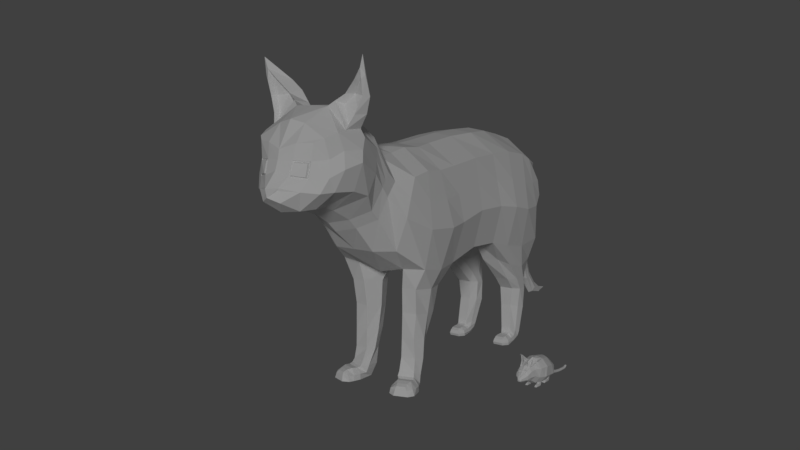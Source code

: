 # Source: Cat_Mouse.blend  (saved by Blender 2.77.0; exported with 4.5.12 LTS)
import bpy
from mathutils import Matrix  # noqa: F401  (used for matrix-valued properties, if any)

bpy.ops.wm.read_factory_settings(use_empty=True)
scene = bpy.context.scene
scene.name = 'Scene'

# ---- collections
col_collection_1 = bpy.data.collections.new('Collection 1'); scene.collection.children.link(col_collection_1)
col_collection_2 = bpy.data.collections.new('Collection 2'); scene.collection.children.link(col_collection_2)

# ---- materials (node trees are filled in below, after node groups)
mat_cat_normal = bpy.data.materials.new('Cat Normal')
mat_cat_normal.alpha_threshold = 0.0
mat_cat_normal.use_transparent_shadow = False
mat_cat_normal.roughness = 0.5
mat_cat_normal.specular_intensity = 0.0
mat_mouse_normal = bpy.data.materials.new('Mouse Normal')
mat_mouse_normal.alpha_threshold = 0.0
mat_mouse_normal.use_transparent_shadow = False
mat_mouse_normal.roughness = 0.5
mat_mouse_normal.specular_intensity = 0.0

# ---- material node trees

# ---- world
world_world = bpy.data.worlds.new('World'); scene.world = world_world
world_world.color = (0.05088, 0.05088, 0.05088)
world_world.use_sun_shadow = False
world_world.sun_shadow_jitter_overblur = 0.0
world_world.cycles.sampling_method = 'MANUAL'

# ---- cameras
cam_camera = bpy.data.cameras.new('Camera')
cam_camera.clip_end = 100.0
cam_camera.lens = 35.0
cam_camera.sensor_width = 32.0
cam_camera.sensor_height = 18.0
cam_camera.ortho_scale = 7.314
cam_camera.dof.focus_distance = 0.0
cam_camera.dof.aperture_fstop = 128.0

# ---- lights
light_sun = bpy.data.lights.new('Sun', 'SUN')
light_sun.transmission_factor = 0.0
light_sun.angle = 0.1993
light_sun.energy = 1.0
light_sun.shadow_buffer_clip_start = 0.5
light_sun.shadow_soft_size = 0.1
light_sun.shadow_cascade_max_distance = 1000.0

# ---- meshes
me_plane = bpy.data.meshes.new('Plane')
me_plane.from_pydata([(0.5457, -1.503, 2.586), (0.4655, -1.701, 2.174), (0.6291, -1.251, 2.617), (0.4875, -1.416, 1.771), (0.6291, -1.002, 2.669), (0.6291, -1.061, 1.514), (0.6291, -0.7575, 2.656), (0.6518, -0.7747, 1.471), (0.6291, -0.4871, 2.686), (0.5945, -0.4485, 1.497), (0.6291, -0.02353, 2.746), (0.5876, 0.0194, 1.617), (0.6291, 0.3757, 2.772), (0.6006, 0.4443, 1.608), (0.6291, 0.7448, 2.776), (0.6291, 0.762, 1.531), (0.6291, 1.101, 2.716), (0.6291, 1.127, 1.467), (0.6291, 1.279, 2.639), (0.6291, 1.492, 1.527), (0.5816, 1.408, 2.585), (0.504, 1.563, 1.819), (0.5487, 1.532, 2.56), (0.3442, 1.759, 2.233), (0.0, -1.251, 2.954), (0.0, -1.503, 2.991), (0.0, -1.903, 2.022), (4.483e-08, -1.586, 1.771), (0.0, -1.114, 1.425), (-4.483e-08, -1.002, 2.959), (0.0, -0.7747, 1.384), (-4.385e-08, -0.7575, 2.946), (0.0, -0.4485, 1.415), (-4.612e-08, -0.4871, 2.976), (0.0, 0.0194, 1.535), (-5.066e-08, -0.02353, 3.036), (0.0, 0.4443, 1.526), (-5.26e-08, 0.3757, 3.062), (0.0, 0.762, 1.449), (-5.293e-08, 0.7448, 3.066), (0.0, 1.127, 1.408), (-4.839e-08, 1.101, 3.006), (0.0, 1.446, 1.497), (-4.256e-08, 1.367, 2.929), (0.0, 1.747, 1.823), (-3.478e-08, 1.543, 2.826), (0.0, 1.848, 2.437), (0.0, 1.669, 2.79), (0.1664, 1.127, 1.351), (0.3145, 0.762, 1.531), (0.2496, -1.833, 2.071), (0.3139, -1.503, 2.852), (0.1643, 1.682, 2.709), (0.177, 1.818, 2.48), (0.2829, -1.002, 2.925), (0.3005, -0.7575, 2.913), (0.2425, 0.7448, 3.033), (0.1996, 1.101, 2.973), (0.2752, -1.586, 1.771), (0.3145, 0.4443, 1.608), (0.3145, 0.0194, 1.617), (0.1981, 1.707, 1.812), (0.2535, -0.02353, 3.003), (0.2872, 0.3757, 3.028), (0.2375, 1.543, 2.792), (0.3145, -0.4485, 1.497), (0.1692, -0.7747, 1.354), (0.1895, 1.492, 1.509), (0.2548, -0.4871, 2.943), (0.2386, 1.367, 2.895), (0.3424, -1.114, 1.497), (0.2844, -1.251, 2.874), (0.4883, -1.059, 1.254), (0.5575, -0.8416, 1.238), (0.4928, -0.6149, 1.237), (0.2955, -0.6149, 1.237), (0.1976, -0.8416, 1.238), (0.2991, -1.077, 1.254), (0.4686, -1.026, 0.9453), (0.4964, -0.8333, 0.9143), (0.4722, -0.6863, 0.9282), (0.275, -0.6863, 0.9282), (0.1982, -0.865, 0.9292), (0.2794, -1.051, 0.9453), (0.4519, -1.051, 0.6414), (0.5007, -0.9085, 0.6253), (0.4282, -0.7763, 0.6243), (0.2474, -0.7844, 0.6243), (0.2019, -0.9219, 0.6253), (0.2771, -1.059, 0.6414), (0.4638, -1.045, 0.3951), (0.5009, -0.9299, 0.382), (0.4173, -0.8059, 0.382), (0.2595, -0.8599, 0.382), (0.2175, -0.9752, 0.382), (0.2767, -1.072, 0.3951), (0.4722, -1.076, 0.2387), (0.4975, -0.9794, 0.1866), (0.41, -0.86, 0.1743), (0.2537, -0.9035, 0.1743), (0.2382, -1.071, 0.1866), (0.2928, -1.134, 0.2387), (0.4892, -1.102, 0.1883), (0.5172, -1.019, 0.1003), (0.4505, -0.9308, 0.02803), (0.2771, -0.9868, 0.02803), (0.25, -1.109, 0.1003), (0.2946, -1.165, 0.1883), (0.5062, -1.134, 0.1691), (0.5688, -1.109, 0.1017), (0.5676, -1.106, 0.02925), (0.2682, -1.202, 0.02925), (0.2694, -1.206, 0.1017), (0.3296, -1.191, 0.1691), (0.5227, -1.202, 0.1737), (0.5947, -1.19, 0.09928), (0.5963, -1.195, 0.0278), (0.2969, -1.291, 0.0278), (0.2954, -1.286, 0.09928), (0.3574, -1.255, 0.1737), (0.5165, -1.266, 0.1579), (0.5982, -1.262, 0.101), (0.6169, -1.258, 0.02956), (0.3175, -1.355, 0.02956), (0.3349, -1.354, 0.101), (0.4016, -1.304, 0.1579), (0.5246, -1.31, 0.1354), (0.5533, -1.327, 0.0999), (0.575, -1.335, 0.02842), (0.4062, -1.392, 0.02842), (0.4154, -1.371, 0.0999), (0.4192, -1.348, 0.1354), (0.4603, 0.7885, 1.311), (0.5575, 0.9387, 1.234), (0.5827, 1.219, 1.169), (0.5156, 1.499, 1.229), (0.243, 1.219, 1.169), (0.243, 0.9387, 1.234), (0.2905, 0.6948, 1.311), (0.2654, 1.499, 1.229), (0.4193, 1.542, 0.819), (0.5069, 1.422, 0.8123), (0.464, 1.047, 0.9923), (0.5248, 1.193, 0.9808), (0.5248, 1.361, 0.9707), (0.4335, 1.529, 0.9774), (0.2102, 1.361, 0.9707), (0.2102, 1.193, 0.9808), (0.271, 1.047, 0.9923), (0.2731, 1.529, 0.9774), (0.5069, 1.303, 0.8223), (0.4436, 1.199, 0.8339), (0.1923, 1.422, 0.8123), (0.1923, 1.303, 0.8223), (0.2556, 1.199, 0.8339), (0.2773, 1.542, 0.819), (0.418, 1.511, 0.5479), (0.5009, 1.404, 0.5502), (0.4828, 1.298, 0.5692), (0.4183, 1.206, 0.5885), (0.1864, 1.404, 0.5502), (0.2045, 1.298, 0.5692), (0.269, 1.206, 0.5885), (0.2719, 1.511, 0.5479), (0.4181, 1.432, 0.2105), (0.487, 1.332, 0.1932), (0.4716, 1.255, 0.2226), (0.4393, 1.179, 0.2511), (0.2479, 1.332, 0.1932), (0.2633, 1.255, 0.2226), (0.2957, 1.179, 0.2511), (0.3169, 1.432, 0.2105), (0.4279, 1.391, 0.1098), (0.4755, 1.312, 0.1357), (0.4754, 1.218, 0.1622), (0.4324, 1.164, 0.2039), (0.2595, 1.312, 0.1357), (0.2596, 1.218, 0.1622), (0.3026, 1.164, 0.2039), (0.307, 1.391, 0.1098), (0.433, 1.31, 0.06369), (0.4812, 1.201, 0.09725), (0.4754, 1.151, 0.1394), (0.4152, 1.136, 0.1882), (0.2538, 1.201, 0.09725), (0.2596, 1.151, 0.1394), (0.3197, 1.136, 0.1882), (0.302, 1.31, 0.06369), (0.477, 1.073, 0.05667), (0.4827, 1.064, 0.09553), (0.4721, 1.063, 0.135), (0.4317, 1.064, 0.1793), (0.2522, 1.064, 0.09553), (0.2629, 1.063, 0.135), (0.3033, 1.064, 0.1793), (0.258, 1.073, 0.05667), (0.4389, 0.9759, 0.06518), (0.4367, 0.9593, 0.1015), (0.4252, 0.9729, 0.1464), (0.4248, 1.008, 0.1722), (0.2983, 0.9593, 0.1015), (0.3097, 0.9729, 0.1464), (0.3101, 1.008, 0.1722), (0.2961, 0.9759, 0.06518), (0.5533, -1.645, 2.429), (0.6868, -1.471, 2.18), (0.7556, -1.087, 2.006), (0.7683, -0.6759, 1.976), (0.7303, -0.4096, 2.004), (0.7217, 0.001099, 2.098), (0.7391, 0.4151, 2.104), (0.7848, 0.7261, 2.062), (0.7848, 1.02, 1.999), (0.7291, 1.331, 2.001), (0.6635, 1.516, 2.127), (0.4427, 1.682, 2.392), (0.5351, -1.795, 2.971), (0.0, 1.95, 2.262), (0.2165, 1.766, 2.631), (0.5713, -1.994, 2.477), (0.0, 1.878, 2.339), (0.0, 1.821, 2.76), (0.114, 1.826, 2.699), (0.1086, 1.867, 2.405), (0.0, 2.034, 2.021), (0.1781, 1.858, 2.56), (0.0, 2.076, 2.58), (0.09184, 2.072, 2.56), (0.08065, 1.965, 2.315), (0.1279, 2.034, 2.42), (0.0, 2.249, 2.158), (0.06918, 2.224, 2.153), (0.1046, 2.068, 2.041), (0.1154, 2.157, 2.094), (0.0, 2.045, 1.726), (0.0, 2.246, 1.713), (0.06279, 2.218, 1.722), (0.07459, 2.076, 1.723), (0.0, 2.12, 0.9917), (0.09318, 2.148, 1.716), (0.0, 2.069, 1.38), (0.0, 2.27, 1.367), (0.04755, 2.242, 1.376), (0.0766, 2.1, 1.377), (0.0, 2.209, 0.7274), (0.09518, 2.171, 1.37), (0.0, 2.318, 1.031), (0.04201, 2.288, 1.032), (0.07106, 2.151, 0.9971), (0.0, 2.426, 0.4768), (0.07239, 2.222, 1.008), (0.0, 2.391, 0.8134), (0.04241, 2.362, 0.8075), (0.07146, 2.237, 0.7401), (0.0, 2.659, 0.4373), (0.07279, 2.303, 0.768), (0.0, 2.536, 0.6455), (0.04181, 2.514, 0.6252), (0.05361, 2.444, 0.5024), (0.07219, 2.485, 0.5609), (0.0, 2.712, 0.5187), (0.03399, 2.701, 0.5089), (0.03969, 2.667, 0.4496), (0.0, 2.887, 0.4774), (0.04866, 2.687, 0.4779), (0.5457, -1.618, 2.697), (0.4655, -1.817, 2.286), (0.0, -1.606, 3.164), (0.0, -2.019, 2.133), (0.2496, -1.949, 2.183), (0.3447, -1.618, 3.075), (0.5533, -1.734, 2.54), (0.6074, -2.08, 3.108), (0.5743, -2.225, 2.547), (0.0, -1.764, 3.344), (0.0, -2.173, 2.232), (0.2247, -2.178, 2.313), (0.2891, -1.811, 3.256), (0.5991, -1.898, 2.71), (0.5322, -2.411, 3.173), (0.5258, -2.47, 2.558), (0.0, -1.983, 3.435), (0.0, -2.35, 2.303), (0.2177, -2.303, 2.358), (0.2407, -1.963, 3.359), (0.6719, -2.192, 2.855), (0.0, -2.236, 3.439), (0.0, -2.532, 2.354), (0.2993, -2.516, 2.371), (0.2272, -2.237, 3.433), (0.6116, -2.401, 2.792), (0.4585, -2.617, 2.55), (0.4685, -2.553, 3.117), (0.0, -2.561, 3.306), (0.0, -2.729, 2.339), (0.2201, -2.674, 2.359), (0.1811, -2.533, 3.265), (0.5208, -2.541, 2.71), (0.3, -2.747, 2.57), (0.3827, -2.626, 3.072), (0.0, -2.736, 3.003), (0.0, -2.829, 2.428), (0.1255, -2.864, 2.457), (0.2022, -2.686, 3.066), (0.3484, -2.674, 2.693), (0.0, -2.799, 2.783), (0.1653, -2.785, 2.722), (0.0, -2.951, 2.606), (0.09564, -2.856, 2.612), (0.0, -2.93, 2.512), (0.08029, -2.859, 2.581), (0.5687, -2.102, 3.199), (0.53, -2.297, 3.19), (0.2714, -2.003, 3.457), (0.2994, -2.199, 3.489), (0.6563, -2.102, 3.35), (0.5942, -2.227, 3.349), (0.3633, -2.012, 3.596), (0.4099, -2.158, 3.562), (0.7252, -2.128, 3.531), (0.6748, -2.19, 3.536), (0.4823, -2.038, 3.709), (0.5672, -2.192, 3.709), (0.7288, -2.201, 3.752), (0.6875, -2.225, 3.711), (0.7189, -2.231, 3.963), (0.6769, -2.226, 3.832), (0.6579, -1.361, 2.398), (0.6923, -1.045, 2.337), (0.6987, -0.7167, 2.316), (0.6797, -0.4484, 2.345), (0.6754, -0.01121, 2.422), (0.6841, 0.3954, 2.438), (0.7069, 0.7355, 2.419), (0.7069, 1.06, 2.357), (0.6791, 1.305, 2.32), (0.6463, 1.499, 2.331), (0.4821, 1.633, 2.476), (0.5495, -1.574, 2.507), (0.1904, 1.724, 2.687), (0.1461, 1.842, 2.629), (0.1099, 2.053, 2.49), (0.09228, 2.19, 2.123), (0.07798, 2.183, 1.719), (0.07137, 2.207, 1.373), (0.0572, 2.255, 1.02), (0.0576, 2.332, 0.7878), (0.057, 2.499, 0.5931), (0.0, 2.8, 0.4981), (0.04132, 2.694, 0.4934), (0.5495, -1.676, 2.619), (0.5671, -1.847, 2.841), (0.6397, -2.15, 2.981), (0.4947, -2.505, 2.9), (0.5719, -2.366, 2.982), (0.3655, -2.64, 2.883), (0.0, -2.76, 2.893), (0.1838, -2.722, 2.894), (0.3344, -2.666, 2.711), (0.1823, -2.758, 2.735), (0.3487, -2.637, 2.868), (0.1976, -2.705, 2.878), (0.3275, -2.695, 2.72), (0.1906, -2.778, 2.741), (0.3404, -2.669, 2.861), (0.2044, -2.73, 2.87), (0.5025, -2.22, 3.236), (0.369, -2.126, 3.452), (0.5742, -2.152, 3.358), (0.4922, -2.086, 3.562), (0.6495, -2.118, 3.536), (0.6106, -2.156, 3.702), (0.6687, -2.181, 3.703), (0.6633, -2.194, 3.772)], [], [(204, 1, 3, 205), (205, 3, 5, 206), (206, 5, 7, 207), (207, 7, 9, 208), (208, 9, 11, 209), (209, 11, 13, 210), (210, 13, 15, 211), (211, 15, 17, 212), (212, 17, 19, 213), (213, 19, 21, 214), (214, 21, 23, 215), (49, 38, 40, 48), (0, 51, 270, 265), (339, 218, 225, 340), (55, 31, 29, 54), (57, 41, 39, 56), (50, 26, 27, 58), (60, 34, 36, 59), (61, 44, 46, 53), (63, 37, 35, 62), (52, 47, 45, 64), (66, 30, 32, 65), (48, 40, 42, 67), (68, 33, 31, 55), (69, 43, 41, 57), (58, 27, 28, 70), (59, 36, 38, 49), (54, 29, 24, 71), (56, 39, 37, 63), (65, 32, 34, 60), (67, 42, 44, 61), (71, 24, 25, 51), (62, 35, 33, 68), (64, 45, 43, 69), (70, 28, 30, 66), (20, 64, 69, 18), (10, 62, 68, 8), (2, 71, 51, 0), (19, 67, 61, 21), (9, 65, 60, 11), (14, 56, 63, 12), (4, 54, 71, 2), (15, 133, 134, 17), (3, 58, 70, 5), (18, 69, 57, 16), (8, 68, 55, 6), (17, 134, 135, 19), (22, 52, 64, 20), (12, 63, 62, 10), (21, 61, 53, 23), (11, 60, 59, 13), (1, 50, 58, 3), (16, 57, 56, 14), (6, 55, 54, 4), (337, 339, 52, 22), (50, 1, 266, 269), (48, 136, 137, 49), (7, 73, 74, 9), (70, 77, 72, 5), (74, 80, 81, 75), (76, 82, 83, 77), (9, 74, 75, 65), (65, 75, 76, 66), (5, 72, 73, 7), (66, 76, 77, 70), (83, 89, 84, 78), (81, 87, 88, 82), (72, 78, 79, 73), (75, 81, 82, 76), (77, 83, 78, 72), (73, 79, 80, 74), (86, 92, 93, 87), (88, 94, 95, 89), (79, 85, 86, 80), (82, 88, 89, 83), (80, 86, 87, 81), (78, 84, 85, 79), (91, 97, 98, 92), (95, 101, 96, 90), (84, 90, 91, 85), (87, 93, 94, 88), (89, 95, 90, 84), (85, 91, 92, 86), (96, 102, 103, 97), (98, 104, 105, 99), (94, 100, 101, 95), (92, 98, 99, 93), (90, 96, 97, 91), (93, 99, 100, 94), (106, 112, 113, 107), (103, 109, 110, 104), (99, 105, 106, 100), (101, 107, 102, 96), (97, 103, 104, 98), (100, 106, 107, 101), (111, 117, 118, 112), (108, 114, 115, 109), (104, 110, 111, 105), (102, 108, 109, 103), (105, 111, 112, 106), (107, 113, 108, 102), (116, 122, 123, 117), (118, 124, 125, 119), (113, 119, 114, 108), (109, 115, 116, 110), (112, 118, 119, 113), (110, 116, 117, 111), (125, 131, 126, 120), (123, 129, 130, 124), (114, 120, 121, 115), (117, 123, 124, 118), (119, 125, 120, 114), (115, 121, 122, 116), (126, 131, 130, 127), (127, 130, 129, 128), (121, 127, 128, 122), (124, 130, 131, 125), (122, 128, 129, 123), (120, 126, 127, 121), (137, 147, 148, 138), (132, 142, 143, 133), (140, 156, 163, 155), (151, 159, 158, 150), (13, 132, 133, 15), (59, 138, 132, 13), (49, 137, 138, 59), (19, 135, 139, 67), (67, 139, 136, 48), (144, 141, 140, 145), (145, 140, 155, 149), (149, 155, 152, 146), (133, 143, 144, 134), (139, 149, 146, 136), (138, 148, 142, 132), (134, 144, 145, 135), (136, 146, 147, 137), (135, 145, 149, 139), (155, 163, 160, 152), (142, 151, 150, 143), (146, 152, 153, 147), (147, 153, 154, 148), (148, 154, 151, 142), (143, 150, 141, 144), (163, 171, 168, 160), (158, 166, 165, 157), (157, 165, 164, 156), (141, 157, 156, 140), (154, 162, 159, 151), (152, 160, 161, 153), (153, 161, 162, 154), (150, 158, 157, 141), (167, 175, 174, 166), (169, 177, 178, 170), (168, 176, 177, 169), (156, 164, 171, 163), (162, 170, 167, 159), (160, 168, 169, 161), (161, 169, 170, 162), (159, 167, 166, 158), (177, 185, 186, 178), (176, 184, 185, 177), (178, 186, 183, 175), (165, 173, 172, 164), (166, 174, 173, 165), (171, 179, 176, 168), (164, 172, 179, 171), (170, 178, 175, 167), (186, 194, 191, 183), (180, 188, 195, 187), (187, 195, 192, 184), (175, 183, 182, 174), (173, 181, 180, 172), (174, 182, 181, 173), (179, 187, 184, 176), (172, 180, 187, 179), (190, 198, 197, 189), (189, 197, 196, 188), (191, 199, 198, 190), (184, 192, 193, 185), (185, 193, 194, 186), (183, 191, 190, 182), (181, 189, 188, 180), (182, 190, 189, 181), (197, 200, 203, 196), (199, 202, 201, 198), (198, 201, 200, 197), (195, 203, 200, 192), (188, 196, 203, 195), (194, 202, 199, 191), (192, 200, 201, 193), (193, 201, 202, 194), (1, 204, 271, 266), (23, 53, 218, 215), (218, 53, 223, 225), (26, 50, 269, 268), (336, 214, 215, 337), (335, 213, 214, 336), (334, 212, 213, 335), (333, 211, 212, 334), (332, 210, 211, 333), (331, 209, 210, 332), (330, 208, 209, 331), (329, 207, 208, 330), (328, 206, 207, 329), (327, 205, 206, 328), (338, 204, 205, 327), (225, 223, 228, 229), (340, 225, 229, 341), (53, 46, 220, 223), (47, 52, 222, 221), (229, 228, 232, 233), (341, 229, 233, 342), (221, 222, 227, 226), (223, 220, 217, 228), (342, 233, 239, 343), (232, 224, 234, 237), (226, 227, 231, 230), (228, 217, 224, 232), (343, 239, 245, 344), (237, 234, 240, 243), (233, 232, 237, 239), (230, 231, 236, 235), (344, 245, 250, 345), (243, 240, 238, 248), (239, 237, 243, 245), (235, 236, 242, 241), (345, 250, 255, 346), (248, 238, 244, 253), (245, 243, 248, 250), (241, 242, 247, 246), (346, 255, 259, 347), (253, 244, 249, 258), (250, 248, 253, 255), (246, 247, 252, 251), (258, 249, 254, 262), (256, 257, 261, 260), (255, 253, 258, 259), (251, 252, 257, 256), (349, 348, 260, 261), (262, 254, 263, 264), (347, 259, 264, 349), (259, 258, 262, 264), (268, 269, 276, 275), (269, 266, 219, 276), (265, 270, 277, 216), (270, 267, 274, 277), (338, 0, 265, 350), (51, 25, 267, 270), (219, 278, 285, 273), (275, 276, 283, 282), (276, 219, 273, 283), (216, 277, 284, 272), (266, 271, 278, 219), (350, 265, 216, 351), (352, 272, 279, 354), (273, 285, 290, 280), (282, 283, 288, 287), (283, 273, 280, 288), (351, 216, 272, 352), (277, 274, 281, 284), (354, 279, 292, 353), (288, 280, 291, 295), (287, 288, 295, 294), (280, 290, 297, 291), (284, 281, 286, 289), (279, 272, 311, 312), (289, 286, 293, 296), (279, 289, 296, 292), (291, 297, 304, 298), (296, 293, 300, 303), (292, 296, 303, 299), (295, 291, 298, 302), (294, 295, 302, 301), (353, 292, 299, 355), (357, 356, 305, 306), (306, 305, 307, 308), (308, 307, 309, 310), (355, 357, 361, 360), (304, 306, 308, 298), (298, 308, 310, 302), (302, 310, 309, 301), (314, 312, 366, 367), (289, 279, 312, 314), (272, 284, 313, 311), (284, 289, 314, 313), (315, 317, 321, 319), (311, 313, 317, 315), (313, 314, 318, 317), (312, 311, 315, 316), (321, 322, 326, 325), (317, 318, 322, 321), (316, 315, 319, 320), (324, 326, 373, 372), (323, 325, 326, 324), (320, 319, 323, 324), (326, 322, 371, 373), (319, 321, 325, 323), (299, 303, 357, 355), (303, 300, 356, 357), (297, 353, 355, 304), (290, 354, 353, 297), (278, 351, 352, 285), (285, 352, 354, 290), (271, 350, 351, 278), (204, 338, 350, 271), (257, 347, 349, 261), (264, 263, 348, 349), (252, 346, 347, 257), (247, 345, 346, 252), (242, 344, 345, 247), (236, 343, 344, 242), (231, 342, 343, 236), (227, 341, 342, 231), (222, 340, 341, 227), (0, 338, 327, 2), (2, 327, 328, 4), (4, 328, 329, 6), (6, 329, 330, 8), (8, 330, 331, 10), (10, 331, 332, 12), (12, 332, 333, 14), (14, 333, 334, 16), (16, 334, 335, 18), (18, 335, 336, 20), (20, 336, 337, 22), (215, 218, 339, 337), (52, 339, 340, 222), (360, 361, 365, 364), (304, 355, 360, 358), (306, 304, 358, 359), (357, 306, 359, 361), (364, 365, 363, 362), (359, 358, 362, 363), (361, 359, 363, 365), (358, 360, 364, 362), (367, 366, 368, 369), (369, 368, 370, 371), (371, 370, 372, 373), (318, 314, 367, 369), (322, 318, 369, 371), (320, 324, 372, 370), (316, 320, 370, 368), (312, 316, 368, 366)])
_uv = me_plane.uv_layers.new(name='UVMap')
_uv.uv.foreach_set('vector', [0.2016, 0.1612, 0.2041, 0.1181, 0.2618, 0.08269, 0.2434, 0.1382, 0.2434, 0.1382, 0.2618, 0.08269, 0.3082, 0.07913, 0.296, 0.1324, 0.296, 0.1324, 0.3082, 0.07913, 0.3437, 0.0807, 0.3443, 0.1401, 0.3443, 0.1401, 0.3437, 0.0807, 0.3803, 0.08665, 0.3762, 0.1492, 0.3762, 0.1492, 0.3803, 0.08665, 0.4396, 0.1052, 0.4258, 0.169, 0.4258, 0.169, 0.4396, 0.1052, 0.4946, 0.1183, 0.4765, 0.179, 0.4765, 0.179, 0.4946, 0.1183, 0.5329, 0.125, 0.5129, 0.1816, 0.5129, 0.1816, 0.5329, 0.125, 0.5678, 0.1344, 0.5447, 0.1814, 0.5447, 0.1814, 0.5678, 0.1344, 0.5933, 0.1478, 0.5757, 0.1864, 0.5757, 0.1864, 0.5933, 0.1478, 0.6088, 0.1693, 0.5936, 0.2008, 0.5936, 0.2008, 0.6088, 0.1693, 0.6368, 0.215, 0.6214, 0.2326, 0.5436, 0.09041, 0.5631, 0.05242, 0.6063, 0.07768, 0.5933, 0.09447, 0.2139, 0.1925, 0.1945, 0.2519, 0.1591, 0.2591, 0.1899, 0.201, 0.6381, 0.2884, 0.6443, 0.2785, 0.6653, 0.274, 0.6599, 0.2857, 0.303, 0.2843, 0.2933, 0.3262, 0.2588, 0.3181, 0.2686, 0.2789, 0.5494, 0.3223, 0.5548, 0.3484, 0.5049, 0.3554, 0.5028, 0.3229, 0.1844, 0.08217, 0.1674, 0.04777, 0.2206, 0.02604, 0.2345, 0.06117, 0.4499, 0.06452, 0.4603, 0.02025, 0.519, 0.03659, 0.5043, 0.0786, 0.6439, 0.1626, 0.6681, 0.1558, 0.6866, 0.234, 0.6664, 0.2573, 0.4555, 0.316, 0.4527, 0.3554, 0.3965, 0.3478, 0.4023, 0.3132, 0.6323, 0.2974, 0.6363, 0.3217, 0.6191, 0.328, 0.6063, 0.2986, 0.3469, 0.02296, 0.3477, 0.0001421, 0.3935, 0.004586, 0.3888, 0.04852, 0.5933, 0.09447, 0.6063, 0.07768, 0.6389, 0.1069, 0.6242, 0.1261, 0.339, 0.2993, 0.3313, 0.3347, 0.2933, 0.3262, 0.303, 0.2843, 0.5823, 0.3085, 0.5926, 0.3387, 0.5548, 0.3484, 0.5494, 0.3223, 0.2345, 0.06117, 0.2206, 0.02604, 0.2997, 0.001385, 0.302, 0.04132, 0.5043, 0.0786, 0.519, 0.03659, 0.5631, 0.05242, 0.5436, 0.09041, 0.2686, 0.2789, 0.2588, 0.3181, 0.2235, 0.3091, 0.233, 0.2668, 0.5028, 0.3229, 0.5049, 0.3554, 0.4527, 0.3554, 0.4555, 0.316, 0.3888, 0.04852, 0.3935, 0.004586, 0.4603, 0.02025, 0.4499, 0.06452, 0.6242, 0.1261, 0.6389, 0.1069, 0.6681, 0.1558, 0.6439, 0.1626, 0.233, 0.2668, 0.2235, 0.3091, 0.1873, 0.303, 0.1945, 0.2519, 0.4023, 0.3132, 0.3965, 0.3478, 0.3313, 0.3347, 0.339, 0.2993, 0.6063, 0.2986, 0.6191, 0.328, 0.5926, 0.3387, 0.5823, 0.3085, 0.302, 0.04132, 0.2997, 0.001385, 0.3477, 0.0001421, 0.3469, 0.02296, 0.5809, 0.25, 0.6063, 0.2986, 0.5823, 0.3085, 0.5646, 0.253, 0.4104, 0.251, 0.4023, 0.3132, 0.339, 0.2993, 0.3513, 0.2352, 0.2524, 0.2034, 0.233, 0.2668, 0.1945, 0.2519, 0.2139, 0.1925, 0.5933, 0.1478, 0.6242, 0.1261, 0.6439, 0.1626, 0.6088, 0.1693, 0.3803, 0.08665, 0.3888, 0.04852, 0.4499, 0.06452, 0.4396, 0.1052, 0.5036, 0.2642, 0.5028, 0.3229, 0.4555, 0.316, 0.4599, 0.2597, 0.2838, 0.2185, 0.2686, 0.2789, 0.233, 0.2668, 0.2524, 0.2034, 0.2374, 0.5883, 0.2274, 0.5486, 0.248, 0.5224, 0.2625, 0.5548, 0.2618, 0.08269, 0.2345, 0.06117, 0.302, 0.04132, 0.3082, 0.07913, 0.5646, 0.253, 0.5823, 0.3085, 0.5494, 0.3223, 0.5443, 0.2603, 0.3513, 0.2352, 0.339, 0.2993, 0.303, 0.2843, 0.3163, 0.2248, 0.0001421, 0.5556, 0.02584, 0.5219, 0.06164, 0.5401, 0.04345, 0.5802, 0.5957, 0.2482, 0.6323, 0.2974, 0.6063, 0.2986, 0.5809, 0.25, 0.4599, 0.2597, 0.4555, 0.316, 0.4023, 0.3132, 0.4104, 0.251, 0.6088, 0.1693, 0.6439, 0.1626, 0.6664, 0.2573, 0.6368, 0.215, 0.4396, 0.1052, 0.4499, 0.06452, 0.5043, 0.0786, 0.4946, 0.1183, 0.2041, 0.1181, 0.1844, 0.08217, 0.2345, 0.06117, 0.2618, 0.08269, 0.5443, 0.2603, 0.5494, 0.3223, 0.5028, 0.3229, 0.5036, 0.2642, 0.3163, 0.2248, 0.303, 0.2843, 0.2686, 0.2789, 0.2838, 0.2185, 0.6119, 0.2415, 0.6381, 0.2884, 0.6323, 0.2974, 0.5957, 0.2482, 0.1844, 0.08217, 0.2041, 0.1181, 0.1821, 0.1284, 0.1625, 0.09158, 0.15, 0.5414, 0.1581, 0.5183, 0.1771, 0.5463, 0.1694, 0.5866, 0.2628, 0.5754, 0.2777, 0.5453, 0.3074, 0.5621, 0.2902, 0.6075, 0.4072, 0.5603, 0.4142, 0.5312, 0.4388, 0.5357, 0.4446, 0.5727, 0.3074, 0.5621, 0.316, 0.5175, 0.342, 0.5193, 0.3375, 0.5649, 0.384, 0.5208, 0.3941, 0.4848, 0.419, 0.491, 0.4142, 0.5312, 0.2902, 0.6075, 0.3074, 0.5621, 0.3375, 0.5649, 0.3306, 0.608, 0.3306, 0.608, 0.3375, 0.5649, 0.3717, 0.5565, 0.3697, 0.5741, 0.4446, 0.5727, 0.4388, 0.5357, 0.4674, 0.5323, 0.4812, 0.559, 0.372, 0.5315, 0.384, 0.5208, 0.4142, 0.5312, 0.4072, 0.5603, 0.419, 0.491, 0.4243, 0.4525, 0.4459, 0.4557, 0.4433, 0.4945, 0.342, 0.5193, 0.3491, 0.4771, 0.3681, 0.4741, 0.3677, 0.5152, 0.4388, 0.5357, 0.4433, 0.4945, 0.468, 0.4926, 0.4674, 0.5323, 0.3375, 0.5649, 0.342, 0.5193, 0.3677, 0.5152, 0.3717, 0.5565, 0.4142, 0.5312, 0.419, 0.491, 0.4433, 0.4945, 0.4388, 0.5357, 0.2777, 0.5453, 0.299, 0.5073, 0.316, 0.5175, 0.3074, 0.5621, 0.3245, 0.4745, 0.3315, 0.443, 0.3524, 0.4439, 0.3491, 0.4771, 0.405, 0.4488, 0.413, 0.4189, 0.428, 0.4197, 0.4243, 0.4525, 0.299, 0.5073, 0.305, 0.4676, 0.3245, 0.4745, 0.316, 0.5175, 0.3941, 0.4848, 0.405, 0.4488, 0.4243, 0.4525, 0.419, 0.491, 0.316, 0.5175, 0.3245, 0.4745, 0.3491, 0.4771, 0.342, 0.5193, 0.4433, 0.4945, 0.4459, 0.4557, 0.4638, 0.4573, 0.468, 0.4926, 0.3134, 0.4358, 0.321, 0.4098, 0.3365, 0.4191, 0.3315, 0.443, 0.428, 0.4197, 0.4321, 0.3955, 0.4605, 0.4018, 0.4541, 0.4246, 0.4459, 0.4557, 0.4541, 0.4246, 0.4689, 0.429, 0.4638, 0.4573, 0.3491, 0.4771, 0.3524, 0.4439, 0.3683, 0.4405, 0.3681, 0.4741, 0.4243, 0.4525, 0.428, 0.4197, 0.4541, 0.4246, 0.4459, 0.4557, 0.305, 0.4676, 0.3134, 0.4358, 0.3315, 0.443, 0.3245, 0.4745, 0.4605, 0.4018, 0.4638, 0.3932, 0.4812, 0.3963, 0.4757, 0.4059, 0.3365, 0.4191, 0.3378, 0.4043, 0.3521, 0.405, 0.3528, 0.4196, 0.413, 0.4189, 0.4197, 0.3925, 0.4321, 0.3955, 0.428, 0.4197, 0.3315, 0.443, 0.3365, 0.4191, 0.3528, 0.4196, 0.3524, 0.4439, 0.4541, 0.4246, 0.4605, 0.4018, 0.4757, 0.4059, 0.4689, 0.429, 0.3524, 0.4439, 0.3528, 0.4196, 0.3704, 0.4114, 0.3683, 0.4405, 0.4189, 0.3817, 0.4278, 0.3746, 0.438, 0.382, 0.433, 0.3869, 0.3265, 0.3983, 0.3236, 0.3852, 0.332, 0.3853, 0.3378, 0.4043, 0.3528, 0.4196, 0.3521, 0.405, 0.3658, 0.4001, 0.3704, 0.4114, 0.4321, 0.3955, 0.433, 0.3869, 0.4638, 0.3932, 0.4605, 0.4018, 0.321, 0.4098, 0.3265, 0.3983, 0.3378, 0.4043, 0.3365, 0.4191, 0.4197, 0.3925, 0.4189, 0.3817, 0.433, 0.3869, 0.4321, 0.3955, 0.3625, 0.3872, 0.3622, 0.3779, 0.3717, 0.3768, 0.3707, 0.3885, 0.4653, 0.3873, 0.4644, 0.3771, 0.4769, 0.3743, 0.4783, 0.3846, 0.3378, 0.4043, 0.332, 0.3853, 0.3625, 0.3872, 0.3521, 0.405, 0.4638, 0.3932, 0.4653, 0.3873, 0.4783, 0.3846, 0.4812, 0.3963, 0.3521, 0.405, 0.3625, 0.3872, 0.3707, 0.3885, 0.3658, 0.4001, 0.433, 0.3869, 0.438, 0.382, 0.4653, 0.3873, 0.4638, 0.3932, 0.3334, 0.376, 0.3359, 0.3702, 0.3611, 0.3713, 0.3622, 0.3779, 0.4329, 0.3661, 0.4388, 0.3583, 0.4478, 0.3668, 0.4428, 0.3736, 0.438, 0.382, 0.4428, 0.3736, 0.4644, 0.3771, 0.4653, 0.3873, 0.3236, 0.3852, 0.3245, 0.374, 0.3334, 0.376, 0.332, 0.3853, 0.4278, 0.3746, 0.4329, 0.3661, 0.4428, 0.3736, 0.438, 0.382, 0.332, 0.3853, 0.3334, 0.376, 0.3622, 0.3779, 0.3625, 0.3872, 0.4478, 0.3668, 0.4502, 0.3609, 0.4624, 0.3634, 0.4623, 0.3693, 0.3611, 0.3713, 0.3556, 0.3655, 0.358, 0.3579, 0.3677, 0.3651, 0.4644, 0.3771, 0.4623, 0.3693, 0.4739, 0.3656, 0.4769, 0.3743, 0.3622, 0.3779, 0.3611, 0.3713, 0.3677, 0.3651, 0.3717, 0.3768, 0.4428, 0.3736, 0.4478, 0.3668, 0.4623, 0.3693, 0.4644, 0.3771, 0.3245, 0.374, 0.3284, 0.3636, 0.3359, 0.3702, 0.3334, 0.376, 0.4624, 0.3634, 0.4502, 0.3609, 0.4489, 0.3557, 0.4665, 0.359, 0.3389, 0.3557, 0.358, 0.3579, 0.3556, 0.3655, 0.341, 0.365, 0.3284, 0.3636, 0.3389, 0.3557, 0.341, 0.365, 0.3359, 0.3702, 0.4388, 0.3583, 0.4489, 0.3557, 0.4502, 0.3609, 0.4478, 0.3668, 0.3359, 0.3702, 0.341, 0.365, 0.3556, 0.3655, 0.3611, 0.3713, 0.4623, 0.3693, 0.4624, 0.3634, 0.4665, 0.359, 0.4739, 0.3656, 0.1771, 0.5463, 0.175, 0.5012, 0.1898, 0.5149, 0.1914, 0.5732, 0.2129, 0.567, 0.2149, 0.5164, 0.2313, 0.5047, 0.2274, 0.5486, 0.08087, 0.4863, 0.08441, 0.4532, 0.1021, 0.455, 0.09827, 0.4877, 0.2176, 0.4842, 0.2146, 0.4469, 0.2304, 0.4449, 0.2348, 0.479, 0.2237, 0.6213, 0.2129, 0.567, 0.2274, 0.5486, 0.2374, 0.5883, 0.1902, 0.6164, 0.1914, 0.5732, 0.2129, 0.567, 0.2237, 0.6213, 0.1694, 0.5866, 0.1771, 0.5463, 0.1914, 0.5732, 0.1902, 0.6164, 0.04345, 0.5802, 0.06164, 0.5401, 0.09737, 0.5441, 0.1023, 0.5838, 0.1023, 0.5838, 0.09737, 0.5441, 0.1371, 0.5377, 0.1497, 0.5629, 0.05153, 0.5015, 0.06247, 0.4825, 0.08087, 0.4863, 0.07634, 0.5064, 0.07634, 0.5064, 0.08087, 0.4863, 0.09827, 0.4877, 0.09773, 0.5081, 0.09773, 0.5081, 0.09827, 0.4877, 0.117, 0.4879, 0.1213, 0.5098, 0.2274, 0.5486, 0.2313, 0.5047, 0.2486, 0.4936, 0.248, 0.5224, 0.09737, 0.5441, 0.09773, 0.5081, 0.1213, 0.5098, 0.1371, 0.5377, 0.1914, 0.5732, 0.1898, 0.5149, 0.2149, 0.5164, 0.2129, 0.567, 0.02584, 0.5219, 0.05153, 0.5015, 0.07634, 0.5064, 0.06164, 0.5401, 0.1581, 0.5183, 0.1577, 0.4897, 0.175, 0.5012, 0.1771, 0.5463, 0.06164, 0.5401, 0.07634, 0.5064, 0.09773, 0.5081, 0.09737, 0.5441, 0.09827, 0.4877, 0.1021, 0.455, 0.1191, 0.4541, 0.117, 0.4879, 0.2149, 0.5164, 0.2176, 0.4842, 0.2348, 0.479, 0.2313, 0.5047, 0.1577, 0.4897, 0.1578, 0.4702, 0.1717, 0.4757, 0.175, 0.5012, 0.175, 0.5012, 0.1717, 0.4757, 0.1878, 0.483, 0.1898, 0.5149, 0.1898, 0.5149, 0.1878, 0.483, 0.2176, 0.4842, 0.2149, 0.5164, 0.2313, 0.5047, 0.2348, 0.479, 0.2491, 0.4741, 0.2486, 0.4936, 0.1021, 0.455, 0.1005, 0.4145, 0.1142, 0.4076, 0.1191, 0.4541, 0.2304, 0.4449, 0.2333, 0.3962, 0.2443, 0.3968, 0.2443, 0.4431, 0.06802, 0.4492, 0.07726, 0.4043, 0.08929, 0.4133, 0.08441, 0.4532, 0.06247, 0.4825, 0.06802, 0.4492, 0.08441, 0.4532, 0.08087, 0.4863, 0.1878, 0.483, 0.1936, 0.4462, 0.2146, 0.4469, 0.2176, 0.4842, 0.1578, 0.4702, 0.1649, 0.4395, 0.1784, 0.4428, 0.1717, 0.4757, 0.1717, 0.4757, 0.1784, 0.4428, 0.1936, 0.4462, 0.1878, 0.483, 0.2348, 0.479, 0.2304, 0.4449, 0.2443, 0.4431, 0.2491, 0.4741, 0.2202, 0.3958, 0.2199, 0.3874, 0.2332, 0.3865, 0.2333, 0.3962, 0.1831, 0.3938, 0.1843, 0.3842, 0.1973, 0.3859, 0.1964, 0.3945, 0.1722, 0.3931, 0.1725, 0.3862, 0.1843, 0.3842, 0.1831, 0.3938, 0.08441, 0.4532, 0.08929, 0.4133, 0.1005, 0.4145, 0.1021, 0.455, 0.1936, 0.4462, 0.1964, 0.3945, 0.2202, 0.3958, 0.2146, 0.4469, 0.1649, 0.4395, 0.1722, 0.3931, 0.1831, 0.3938, 0.1784, 0.4428, 0.1784, 0.4428, 0.1831, 0.3938, 0.1964, 0.3945, 0.1936, 0.4462, 0.2146, 0.4469, 0.2202, 0.3958, 0.2333, 0.3962, 0.2304, 0.4449, 0.1843, 0.3842, 0.1894, 0.3761, 0.2008, 0.3808, 0.1973, 0.3859, 0.1725, 0.3862, 0.1815, 0.3765, 0.1894, 0.3761, 0.1843, 0.3842, 0.1973, 0.3859, 0.2008, 0.3808, 0.2168, 0.382, 0.2199, 0.3874, 0.07726, 0.4043, 0.08145, 0.3972, 0.09046, 0.4027, 0.08929, 0.4133, 0.2333, 0.3962, 0.2332, 0.3865, 0.2449, 0.3898, 0.2443, 0.3968, 0.1005, 0.4145, 0.1014, 0.4032, 0.1114, 0.3996, 0.1142, 0.4076, 0.08929, 0.4133, 0.09046, 0.4027, 0.1014, 0.4032, 0.1005, 0.4145, 0.1964, 0.3945, 0.1973, 0.3859, 0.2199, 0.3874, 0.2202, 0.3958, 0.2008, 0.3808, 0.2016, 0.3704, 0.2163, 0.371, 0.2168, 0.382, 0.09045, 0.394, 0.0885, 0.369, 0.1099, 0.3704, 0.1032, 0.3949, 0.1032, 0.3949, 0.1099, 0.3704, 0.1146, 0.3686, 0.1119, 0.3846, 0.2199, 0.3874, 0.2168, 0.382, 0.2287, 0.3778, 0.2332, 0.3865, 0.08145, 0.3972, 0.08391, 0.3824, 0.09045, 0.394, 0.09046, 0.4027, 0.2332, 0.3865, 0.2287, 0.3778, 0.2368, 0.379, 0.2449, 0.3898, 0.1014, 0.4032, 0.1032, 0.3949, 0.1119, 0.3846, 0.1114, 0.3996, 0.09046, 0.4027, 0.09045, 0.394, 0.1032, 0.3949, 0.1014, 0.4032, 0.2228, 0.3677, 0.2147, 0.3608, 0.2171, 0.3557, 0.2269, 0.365, 0.08444, 0.3666, 0.092, 0.3557, 0.0932, 0.36, 0.0885, 0.369, 0.2163, 0.371, 0.2146, 0.3651, 0.2147, 0.3608, 0.2228, 0.3677, 0.1815, 0.3765, 0.1919, 0.3641, 0.1956, 0.3668, 0.1894, 0.3761, 0.1894, 0.3761, 0.1956, 0.3668, 0.2016, 0.3704, 0.2008, 0.3808, 0.2168, 0.382, 0.2163, 0.371, 0.2228, 0.3677, 0.2287, 0.3778, 0.08391, 0.3824, 0.08444, 0.3666, 0.0885, 0.369, 0.09045, 0.394, 0.2287, 0.3778, 0.2228, 0.3677, 0.2269, 0.365, 0.2368, 0.379, 0.092, 0.3557, 0.1085, 0.3557, 0.1067, 0.3605, 0.0932, 0.36, 0.2146, 0.3651, 0.2038, 0.3648, 0.2038, 0.3605, 0.2147, 0.3608, 0.2147, 0.3608, 0.2038, 0.3605, 0.2016, 0.3557, 0.2171, 0.3557, 0.1099, 0.3704, 0.1067, 0.3605, 0.1085, 0.3557, 0.1146, 0.3686, 0.0885, 0.369, 0.0932, 0.36, 0.1067, 0.3605, 0.1099, 0.3704, 0.2016, 0.3704, 0.2038, 0.3648, 0.2146, 0.3651, 0.2163, 0.371, 0.1919, 0.3641, 0.2016, 0.3557, 0.2038, 0.3605, 0.1956, 0.3668, 0.1956, 0.3668, 0.2038, 0.3605, 0.2038, 0.3648, 0.2016, 0.3704, 0.2041, 0.1181, 0.2016, 0.1612, 0.1828, 0.1724, 0.1821, 0.1284, 0.6368, 0.215, 0.6664, 0.2573, 0.6443, 0.2785, 0.6214, 0.2326, 0.6443, 0.2785, 0.6664, 0.2573, 0.6862, 0.2505, 0.6653, 0.274, 0.1674, 0.04777, 0.1844, 0.08217, 0.1625, 0.09158, 0.146, 0.05643, 0.591, 0.2214, 0.5936, 0.2008, 0.6214, 0.2326, 0.6119, 0.2415, 0.5705, 0.2188, 0.5757, 0.1864, 0.5936, 0.2008, 0.591, 0.2214, 0.5437, 0.2197, 0.5447, 0.1814, 0.5757, 0.1864, 0.5705, 0.2188, 0.5071, 0.222, 0.5129, 0.1816, 0.5447, 0.1814, 0.5437, 0.2197, 0.4671, 0.219, 0.4765, 0.179, 0.5129, 0.1816, 0.5071, 0.222, 0.4176, 0.2098, 0.4258, 0.169, 0.4765, 0.179, 0.4671, 0.219, 0.364, 0.1915, 0.3762, 0.1492, 0.4258, 0.169, 0.4176, 0.2098, 0.3309, 0.1814, 0.3443, 0.1401, 0.3762, 0.1492, 0.364, 0.1915, 0.2895, 0.1743, 0.296, 0.1324, 0.3443, 0.1401, 0.3309, 0.1814, 0.2466, 0.1703, 0.2434, 0.1382, 0.296, 0.1324, 0.2895, 0.1743, 0.2077, 0.1766, 0.2016, 0.1612, 0.2434, 0.1382, 0.2466, 0.1703, 0.6653, 0.274, 0.6862, 0.2505, 0.7083, 0.2502, 0.7047, 0.2709, 0.6599, 0.2857, 0.6653, 0.274, 0.7047, 0.2709, 0.7004, 0.2813, 0.6664, 0.2573, 0.6866, 0.234, 0.6981, 0.2366, 0.6862, 0.2505, 0.6363, 0.3217, 0.6323, 0.2974, 0.6553, 0.2973, 0.6566, 0.3165, 0.7047, 0.2709, 0.7083, 0.2502, 0.7486, 0.2343, 0.7513, 0.2483, 0.7004, 0.2813, 0.7047, 0.2709, 0.7513, 0.2483, 0.7522, 0.2554, 0.6566, 0.3165, 0.6553, 0.2973, 0.697, 0.2915, 0.7003, 0.3048, 0.6862, 0.2505, 0.6981, 0.2366, 0.711, 0.2362, 0.7083, 0.2502, 0.7522, 0.2554, 0.7513, 0.2483, 0.7922, 0.2115, 0.7956, 0.216, 0.7486, 0.2343, 0.7421, 0.2199, 0.7766, 0.195, 0.7842, 0.2041, 0.7003, 0.3048, 0.697, 0.2915, 0.7532, 0.2625, 0.7597, 0.2717, 0.7083, 0.2502, 0.711, 0.2362, 0.7421, 0.2199, 0.7486, 0.2343, 0.7956, 0.216, 0.7922, 0.2115, 0.832, 0.1804, 0.8358, 0.1852, 0.7842, 0.2041, 0.7766, 0.195, 0.8164, 0.164, 0.8241, 0.1731, 0.7513, 0.2483, 0.7486, 0.2343, 0.7842, 0.2041, 0.7922, 0.2115, 0.7597, 0.2717, 0.7532, 0.2625, 0.799, 0.2204, 0.8067, 0.227, 0.8358, 0.1852, 0.832, 0.1804, 0.8757, 0.1503, 0.8781, 0.1554, 0.8241, 0.1731, 0.8164, 0.164, 0.8636, 0.132, 0.8696, 0.1417, 0.7922, 0.2115, 0.7842, 0.2041, 0.8241, 0.1731, 0.832, 0.1804, 0.8067, 0.227, 0.799, 0.2204, 0.8395, 0.1901, 0.8457, 0.1953, 0.8781, 0.1554, 0.8757, 0.1503, 0.9083, 0.1336, 0.9097, 0.1388, 0.8696, 0.1417, 0.8636, 0.132, 0.9001, 0.1135, 0.9039, 0.1244, 0.832, 0.1804, 0.8241, 0.1731, 0.8696, 0.1417, 0.8757, 0.1503, 0.8457, 0.1953, 0.8395, 0.1901, 0.8805, 0.1604, 0.8854, 0.166, 0.9097, 0.1388, 0.9083, 0.1336, 0.9463, 0.1262, 0.9456, 0.1313, 0.9039, 0.1244, 0.9001, 0.1135, 0.9475, 0.1074, 0.9465, 0.1159, 0.8757, 0.1503, 0.8696, 0.1417, 0.9039, 0.1244, 0.9083, 0.1336, 0.8854, 0.166, 0.8805, 0.1604, 0.9112, 0.1441, 0.915, 0.1507, 0.9465, 0.1159, 0.9475, 0.1074, 0.9767, 0.1215, 0.9735, 0.1264, 0.9463, 0.144, 0.9448, 0.1367, 0.9739, 0.136, 0.9757, 0.1406, 0.9083, 0.1336, 0.9039, 0.1244, 0.9465, 0.1159, 0.9463, 0.1262, 0.915, 0.1507, 0.9112, 0.1441, 0.9448, 0.1367, 0.9463, 0.144, 0.9747, 0.1336, 0.9877, 0.142, 0.9757, 0.1406, 0.9739, 0.136, 0.9735, 0.1264, 0.9767, 0.1215, 0.9999, 0.1436, 0.9748, 0.1311, 0.9456, 0.1313, 0.9463, 0.1262, 0.9748, 0.1311, 0.9747, 0.1336, 0.9463, 0.1262, 0.9465, 0.1159, 0.9735, 0.1264, 0.9748, 0.1311, 0.146, 0.05643, 0.1625, 0.09158, 0.1244, 0.09844, 0.1208, 0.06426, 0.1625, 0.09158, 0.1821, 0.1284, 0.1489, 0.1528, 0.1244, 0.09844, 0.1899, 0.201, 0.1591, 0.2591, 0.1262, 0.2674, 0.1488, 0.2231, 0.1591, 0.2591, 0.158, 0.3071, 0.1229, 0.3078, 0.1262, 0.2674, 0.2077, 0.1766, 0.2139, 0.1925, 0.1899, 0.201, 0.1866, 0.1867, 0.1945, 0.2519, 0.1873, 0.303, 0.158, 0.3071, 0.1591, 0.2591, 0.1489, 0.1528, 0.1511, 0.1862, 0.1126, 0.1895, 0.1181, 0.1541, 0.1208, 0.06426, 0.1244, 0.09844, 0.1061, 0.1019, 0.09408, 0.07113, 0.1244, 0.09844, 0.1489, 0.1528, 0.1181, 0.1541, 0.1061, 0.1019, 0.1488, 0.2231, 0.1262, 0.2674, 0.1032, 0.2702, 0.1128, 0.219, 0.1821, 0.1284, 0.1828, 0.1724, 0.1511, 0.1862, 0.1489, 0.1528, 0.1866, 0.1867, 0.1899, 0.201, 0.1488, 0.2231, 0.151, 0.2048, 0.1118, 0.2037, 0.1128, 0.219, 0.07959, 0.214, 0.08956, 0.197, 0.1181, 0.1541, 0.1126, 0.1895, 0.0932, 0.177, 0.08927, 0.1497, 0.09408, 0.07113, 0.1061, 0.1019, 0.07945, 0.1167, 0.06692, 0.07784, 0.1061, 0.1019, 0.1181, 0.1541, 0.08927, 0.1497, 0.07945, 0.1167, 0.151, 0.2048, 0.1488, 0.2231, 0.1128, 0.219, 0.1118, 0.2037, 0.1262, 0.2674, 0.1229, 0.3078, 0.08819, 0.2999, 0.1032, 0.2702, 0.08956, 0.197, 0.07959, 0.214, 0.06674, 0.2056, 0.07498, 0.185, 0.07945, 0.1167, 0.08927, 0.1497, 0.07199, 0.1454, 0.05797, 0.1129, 0.06692, 0.07784, 0.07945, 0.1167, 0.05797, 0.1129, 0.03818, 0.08849, 0.08927, 0.1497, 0.0932, 0.177, 0.07823, 0.1645, 0.07199, 0.1454, 0.1032, 0.2702, 0.08819, 0.2999, 0.0557, 0.2814, 0.0737, 0.2578, 0.4814, 0.3764, 0.5285, 0.3557, 0.533, 0.368, 0.4976, 0.3779, 0.0737, 0.2578, 0.0557, 0.2814, 0.02158, 0.2441, 0.04316, 0.231, 0.07959, 0.214, 0.0737, 0.2578, 0.04316, 0.231, 0.06674, 0.2056, 0.07199, 0.1454, 0.07823, 0.1645, 0.05464, 0.1576, 0.04918, 0.1403, 0.04316, 0.231, 0.02158, 0.2441, 0.005635, 0.1964, 0.03449, 0.2015, 0.06674, 0.2056, 0.04316, 0.231, 0.03449, 0.2015, 0.05584, 0.2007, 0.05797, 0.1129, 0.07199, 0.1454, 0.04918, 0.1403, 0.02933, 0.1184, 0.03818, 0.08849, 0.05797, 0.1129, 0.02933, 0.1184, 0.02232, 0.1011, 0.07498, 0.185, 0.06674, 0.2056, 0.05584, 0.2007, 0.05483, 0.1801, 0.0304, 0.1797, 0.004338, 0.1799, 0.003322, 0.1628, 0.02742, 0.1553, 0.02742, 0.1553, 0.003322, 0.1628, 0.0001421, 0.1282, 0.01809, 0.1365, 0.01809, 0.1365, 0.0001421, 0.1282, 0.008111, 0.1155, 0.01782, 0.1314, 0.5218, 0.4891, 0.4998, 0.5024, 0.5008, 0.4993, 0.5189, 0.4882, 0.05464, 0.1576, 0.02742, 0.1553, 0.01809, 0.1365, 0.04918, 0.1403, 0.04918, 0.1403, 0.01809, 0.1365, 0.01782, 0.1314, 0.02933, 0.1184, 0.02933, 0.1184, 0.01782, 0.1314, 0.008111, 0.1155, 0.02232, 0.1011, 0.4926, 0.4357, 0.4976, 0.3779, 0.4976, 0.3779, 0.4926, 0.4357, 0.4818, 0.4327, 0.4814, 0.3764, 0.4976, 0.3779, 0.4926, 0.4357, 0.5285, 0.3557, 0.5908, 0.377, 0.5888, 0.3856, 0.533, 0.368, 0.4814, 0.463, 0.4818, 0.4327, 0.4926, 0.4357, 0.4887, 0.458, 0.5393, 0.3957, 0.5867, 0.4046, 0.5806, 0.4226, 0.547, 0.4182, 0.533, 0.368, 0.5888, 0.3856, 0.5867, 0.4046, 0.5393, 0.3957, 0.4887, 0.458, 0.4926, 0.4357, 0.513, 0.4382, 0.5061, 0.4568, 0.4976, 0.3779, 0.533, 0.368, 0.5393, 0.3957, 0.5198, 0.3997, 0.5224, 0.4584, 0.5386, 0.4453, 0.5539, 0.4526, 0.5649, 0.4627, 0.5061, 0.4568, 0.513, 0.4382, 0.5386, 0.4453, 0.5224, 0.4584, 0.5198, 0.3997, 0.5393, 0.3957, 0.547, 0.4182, 0.5385, 0.4223, 0.5481, 0.4407, 0.5539, 0.4526, 0.5539, 0.4526, 0.5481, 0.4407, 0.5549, 0.442, 0.5649, 0.4627, 0.5539, 0.4526, 0.5481, 0.4407, 0.5385, 0.4223, 0.547, 0.4182, 0.5549, 0.442, 0.5481, 0.4407, 0.5539, 0.4526, 0.5386, 0.4453, 0.5386, 0.4453, 0.5539, 0.4526, 0.547, 0.4182, 0.5806, 0.4226, 0.5649, 0.4627, 0.5549, 0.442, 0.05584, 0.2007, 0.03449, 0.2015, 0.0304, 0.1797, 0.05483, 0.1801, 0.03449, 0.2015, 0.005635, 0.1964, 0.004338, 0.1799, 0.0304, 0.1797, 0.07823, 0.1645, 0.07498, 0.185, 0.05483, 0.1801, 0.05464, 0.1576, 0.0932, 0.177, 0.08956, 0.197, 0.07498, 0.185, 0.07823, 0.1645, 0.1511, 0.1862, 0.151, 0.2048, 0.1118, 0.2037, 0.1126, 0.1895, 0.1126, 0.1895, 0.1118, 0.2037, 0.08956, 0.197, 0.0932, 0.177, 0.1828, 0.1724, 0.1866, 0.1867, 0.151, 0.2048, 0.1511, 0.1862, 0.2016, 0.1612, 0.2077, 0.1766, 0.1866, 0.1867, 0.1828, 0.1724, 0.9448, 0.1367, 0.9456, 0.1313, 0.9747, 0.1336, 0.9739, 0.136, 0.9748, 0.1311, 0.9999, 0.1436, 0.9877, 0.142, 0.9747, 0.1336, 0.9112, 0.1441, 0.9097, 0.1388, 0.9456, 0.1313, 0.9448, 0.1367, 0.8805, 0.1604, 0.8781, 0.1554, 0.9097, 0.1388, 0.9112, 0.1441, 0.8395, 0.1901, 0.8358, 0.1852, 0.8781, 0.1554, 0.8805, 0.1604, 0.799, 0.2204, 0.7956, 0.216, 0.8358, 0.1852, 0.8395, 0.1901, 0.7532, 0.2625, 0.7522, 0.2554, 0.7956, 0.216, 0.799, 0.2204, 0.697, 0.2915, 0.7004, 0.2813, 0.7522, 0.2554, 0.7532, 0.2625, 0.6553, 0.2973, 0.6599, 0.2857, 0.7004, 0.2813, 0.697, 0.2915, 0.2139, 0.1925, 0.2077, 0.1766, 0.2466, 0.1703, 0.2524, 0.2034, 0.2524, 0.2034, 0.2466, 0.1703, 0.2895, 0.1743, 0.2838, 0.2185, 0.2838, 0.2185, 0.2895, 0.1743, 0.3309, 0.1814, 0.3163, 0.2248, 0.3163, 0.2248, 0.3309, 0.1814, 0.364, 0.1915, 0.3513, 0.2352, 0.3513, 0.2352, 0.364, 0.1915, 0.4176, 0.2098, 0.4104, 0.251, 0.4104, 0.251, 0.4176, 0.2098, 0.4671, 0.219, 0.4599, 0.2597, 0.4599, 0.2597, 0.4671, 0.219, 0.5071, 0.222, 0.5036, 0.2642, 0.5036, 0.2642, 0.5071, 0.222, 0.5437, 0.2197, 0.5443, 0.2603, 0.5443, 0.2603, 0.5437, 0.2197, 0.5705, 0.2188, 0.5646, 0.253, 0.5646, 0.253, 0.5705, 0.2188, 0.591, 0.2214, 0.5809, 0.25, 0.5809, 0.25, 0.591, 0.2214, 0.6119, 0.2415, 0.5957, 0.2482, 0.6214, 0.2326, 0.6443, 0.2785, 0.6381, 0.2884, 0.6119, 0.2415, 0.6323, 0.2974, 0.6381, 0.2884, 0.6599, 0.2857, 0.6553, 0.2973, 0.5189, 0.4882, 0.5008, 0.4993, 0.5, 0.4957, 0.5142, 0.4876, 0.5091, 0.4633, 0.5218, 0.4891, 0.5189, 0.4882, 0.5081, 0.4667, 0.4814, 0.4867, 0.5022, 0.4633, 0.5033, 0.4658, 0.4861, 0.4861, 0.4998, 0.5024, 0.4814, 0.4867, 0.4861, 0.4861, 0.5008, 0.4993, 0.5142, 0.4876, 0.5, 0.4957, 0.4904, 0.4861, 0.5037, 0.4695, 0.4861, 0.4861, 0.5033, 0.4658, 0.5037, 0.4695, 0.4904, 0.4861, 0.5008, 0.4993, 0.4861, 0.4861, 0.4904, 0.4861, 0.5, 0.4957, 0.5081, 0.4667, 0.5189, 0.4882, 0.5142, 0.4876, 0.5037, 0.4695, 0.4926, 0.4357, 0.4976, 0.3779, 0.5198, 0.3997, 0.513, 0.4382, 0.513, 0.4382, 0.5198, 0.3997, 0.5385, 0.4223, 0.5386, 0.4453, 0.5386, 0.4453, 0.5385, 0.4223, 0.5481, 0.4407, 0.5539, 0.4526, 0.513, 0.4382, 0.4926, 0.4357, 0.4926, 0.4357, 0.513, 0.4382, 0.5386, 0.4453, 0.513, 0.4382, 0.513, 0.4382, 0.5386, 0.4453, 0.5385, 0.4223, 0.5481, 0.4407, 0.5481, 0.4407, 0.5385, 0.4223, 0.5198, 0.3997, 0.5385, 0.4223, 0.5385, 0.4223, 0.5198, 0.3997, 0.4976, 0.3779, 0.5198, 0.3997, 0.5198, 0.3997, 0.4976, 0.3779])
me_plane.materials.append(mat_cat_normal)
me_plane.use_remesh_preserve_volume = False
me_plane.use_remesh_preserve_attributes = False
me_plane.use_mirror_vertex_groups = False
me_plane.update()
me_plane_001 = bpy.data.meshes.new('Plane.001')
me_plane_001.from_pydata([(0.09054, 0.03093, 0.3505), (0.08952, 0.02279, 0.06173), (0.07217, 0.1709, 0.3297), (0.08996, 0.1384, 0.06241), (0.05, 0.2748, 0.2734), (0.07335, 0.2504, 0.06779), (0.05, 0.3182, 0.2229), (0.02847, 0.3309, 0.06111), (0.02759, 0.3898, 0.1044), (0.01599, 0.3712, 0.05999), (0.08581, -0.07855, 0.3356), (0.06612, -0.0837, 0.07152), (0.0775, -0.1606, 0.3129), (0.05395, -0.1738, 0.1215), (0.06498, -0.2339, 0.2928), (0.01443, -0.2363, 0.1235), (0.05252, -0.2808, 0.2683), (0.01202, -0.2842, 0.124), (0.03139, -0.3477, 0.1967), (0.009007, -0.3391, 0.1355), (0.01992, -0.3668, 0.1779), (0.01303, -0.3671, 0.1495), (0.0, 0.1709, 0.3486), (0.0, 0.03093, 0.3707), (0.0, 0.02279, 0.04563), (0.0, 0.1384, 0.03557), (0.0, 0.2424, 0.04227), (0.0, 0.2525, 0.3111), (0.0, 0.3309, 0.06111), (0.0, 0.3355, 0.2342), (0.0, 0.3712, 0.05999), (0.0, 0.3898, 0.1044), (0.0, -0.07855, 0.3586), (0.0, -0.0837, 0.05944), (0.0, -0.1606, 0.3345), (0.0, -0.1738, 0.1132), (0.0, -0.2339, 0.3168), (0.0, -0.2363, 0.1235), (0.0, -0.294, 0.2635), (0.0, -0.2842, 0.124), (0.0, -0.3447, 0.2059), (0.0, -0.3391, 0.1355), (0.0, -0.3794, 0.174), (0.0, -0.3671, 0.1495), (0.1632, 0.02817, 0.2675), (0.1501, 0.1599, 0.2495), (0.1187, 0.2638, 0.22), (0.09237, 0.3239, 0.1681), (0.0459, 0.3835, 0.08936), (0.1431, -0.0803, 0.2641), (0.104, -0.1651, 0.2664), (0.09237, -0.2347, 0.2512), (0.08006, -0.2912, 0.2172), (0.03624, -0.3448, 0.1821), (0.02437, -0.3616, 0.1657), (0.0, -0.3741, 0.1657), (0.1543, 0.02511, 0.1414), (0.1209, -0.08223, 0.1477), (0.1061, -0.1556, 0.1794), (0.08749, -0.2356, 0.1787), (0.07048, -0.2834, 0.16), (0.03252, -0.3335, 0.1556), (0.02767, -0.3559, 0.1565), (0.0, -0.3701, 0.1565), (0.1423, 0.1477, 0.1279), (0.132, 0.2517, 0.119), (0.08749, 0.3266, 0.1073), (0.04639, 0.3765, 0.07267), (0.01269, 0.4277, 0.07849), (0.006928, 0.4139, 0.04422), (0.0, 0.4165, 0.04203), (0.0, 0.4279, 0.08432), (0.0191, 0.423, 0.06622), (0.007217, 0.5406, 0.01771), (0.01765, 0.4218, 0.05295), (0.01207, 0.5445, 0.04843), (0.08923, 0.0005738, 0.3463), (0.08304, -0.00674, 0.06445), (0.0, 0.0005738, 0.3673), (0.0, -0.00674, 0.04946), (0.1576, -0.001906, 0.2665), (0.1429, -0.004653, 0.14), (0.07696, 0.2261, 0.06662), (0.05481, 0.2522, 0.2856), (0.0, 0.2198, 0.04082), (0.0, 0.2347, 0.3233), (0.1287, 0.2412, 0.2264), (0.1372, 0.2291, 0.1209), (0.04339, -0.2339, 0.3008), (0.05174, -0.1606, 0.3235), (0.008702, -0.3671, 0.1495), (0.01089, -0.3762, 0.1766), (0.04819, 0.1709, 0.3395), (0.03338, 0.2674, 0.2859), (0.03602, -0.1738, 0.1187), (0.009632, -0.2363, 0.1235), (0.0573, -0.07855, 0.3467), (0.06046, 0.03093, 0.3607), (0.01553, -0.3467, 0.2059), (0.05977, 0.02279, 0.05638), (0.04415, -0.0837, 0.06751), (0.006014, -0.3391, 0.1355), (0.01901, 0.3309, 0.06111), (0.04898, 0.2478, 0.05931), (0.02205, -0.2844, 0.2704), (0.03338, 0.3239, 0.2267), (0.008028, -0.2842, 0.124), (0.06006, 0.1384, 0.05349), (0.01842, 0.3898, 0.1044), (0.01067, 0.3712, 0.05999), (0.01358, -0.3741, 0.1657), (0.01654, -0.3701, 0.1565), (0.008817, 0.4278, 0.08043), (0.004972, 0.4148, 0.04349), (0.0, 0.545, 0.05319), (0.0, 0.5408, 0.01649), (0.05544, -0.00674, 0.05947), (0.05958, 0.0005738, 0.3568), (0.05138, 0.224, 0.05805), (0.0366, 0.2464, 0.2975), (0.08181, 0.02494, 0.04554), (0.0759, -0.008329, 0.05359), (0.05158, 0.02429, 0.04746), (0.04786, -0.00898, 0.05398), (0.07877, 0.01575, 0.01129), (0.07547, -0.02078, 0.04111), (0.04884, 0.01156, 0.01135), (0.0477, -0.02122, 0.04097), (0.07883, -0.08266, 0.01226), (0.07548, -0.05944, 0.02986), (0.0489, -0.08295, 0.01188), (0.04769, -0.06055, 0.02974), (0.07247, 0.231, 0.01434), (0.07699, 0.1962, 0.04517), (0.03391, 0.227, 0.01434), (0.03669, 0.193, 0.04521), (0.07438, 0.1798, 0.01229), (0.07939, 0.1725, 0.03934), (0.0316, 0.1773, 0.01594), (0.03468, 0.1706, 0.04222), (0.07438, 0.123, 0.01184), (0.07939, 0.1444, 0.03131), (0.0316, 0.1205, 0.01549), (0.03468, 0.1424, 0.03419), (0.1459, -0.1116, 0.3954), (0.08635, -0.1785, 0.4132), (0.04934, -0.2308, 0.3621), (0.03394, -0.2308, 0.3678), (0.06799, -0.1785, 0.4208), (0.1255, -0.1116, 0.4034), (0.006928, 0.4677, 0.03042), (0.01269, 0.4815, 0.06468), (0.0, 0.4702, 0.02822), (0.0, 0.4817, 0.07051), (0.0191, 0.4768, 0.05241), (0.00728, 0.6311, 0.007101), (0.01765, 0.4755, 0.03914), (0.01194, 0.6348, 0.03657), (0.008817, 0.4815, 0.06662), (0.004972, 0.4685, 0.02969), (0.0, 0.6312, 0.005928), (0.0, 0.6352, 0.04114), (0.01748, 0.5432, 0.03748), (0.007442, 0.7443, 0.008045), (0.01626, 0.5421, 0.02647), (0.01159, 0.7476, 0.03431), (0.008809, 0.5447, 0.05001), (0.005568, 0.5407, 0.0173), (0.0, 0.748, 0.03838), (0.0, 0.7444, 0.006999), (0.01713, 0.6335, 0.02607), (0.00753, 0.7865, 0.01707), (0.01596, 0.6325, 0.01551), (0.01141, 0.7782, 0.03836), (0.008808, 0.6349, 0.03809), (0.005698, 0.6311, 0.006711), (0.0, 0.787, 0.01624), (0.0, 0.7768, 0.04139), (0.01622, 0.7464, 0.02495), (0.01518, 0.7455, 0.01554), (0.008804, 0.7477, 0.03566), (0.006032, 0.7489, 0.006775), (0.01572, 0.7813, 0.03211), (0.0, 0.8062, 0.04965), (0.01475, 0.7845, 0.02386), (0.0, 0.8087, 0.04024), (0.008801, 0.7778, 0.03954), (0.006213, 0.7867, 0.01679), (0.01218, 0.8048, 0.04748), (0.01089, 0.8063, 0.037), (0.08563, -0.09696, 0.339), (0.07908, -0.1617, 0.3211), (0.06921, -0.2195, 0.3053), (0.05687, -0.217, 0.36), (0.133, -0.123, 0.3863), (0.08606, -0.1758, 0.4002), (0.07329, -0.09696, 0.339), (0.06673, -0.1617, 0.3211), (0.05686, -0.2195, 0.3053), (0.04452, -0.217, 0.36), (0.1206, -0.123, 0.3863), (0.07371, -0.1758, 0.4002), (0.04368, -0.3021, 0.2346), (0.01156, -0.2926, 0.1269), (0.0, -0.2973, 0.2547), (0.0, -0.2926, 0.1269), (0.06267, -0.3243, 0.2002), (0.05319, -0.3087, 0.1593), (0.007721, -0.2926, 0.1269), (0.02087, -0.301, 0.2415), (0.05002, -0.2682, 0.2662), (0.02385, -0.2712, 0.2681), (0.04243, -0.2865, 0.2373), (0.02283, -0.2855, 0.2432), (0.05002, -0.2847, 0.2662), (0.02385, -0.2878, 0.2681), (0.04243, -0.3031, 0.2373), (0.02283, -0.3021, 0.2432)], [], [(56, 1, 3, 64), (87, 82, 5, 65), (65, 5, 7, 66), (66, 7, 9, 67), (80, 76, 10, 49), (49, 10, 12, 50), (50, 12, 14, 51), (51, 14, 16, 52), (206, 202, 18, 53), (53, 18, 20, 54), (89, 34, 36, 88), (111, 63, 43, 90), (119, 85, 22, 92), (95, 37, 35, 94), (117, 78, 32, 96), (98, 40, 42, 91), (92, 22, 23, 97), (116, 79, 24, 99), (90, 43, 41, 101), (103, 26, 28, 102), (88, 36, 38, 104), (105, 29, 27, 93), (106, 39, 37, 95), (99, 24, 25, 107), (96, 32, 34, 89), (9, 69, 74, 67), (94, 35, 33, 100), (102, 28, 30, 109), (209, 204, 40, 98), (108, 31, 29, 105), (208, 205, 39, 106), (118, 84, 26, 103), (108, 112, 71, 31), (91, 42, 55, 110), (61, 53, 54, 62), (207, 206, 53, 61), (59, 51, 52, 60), (58, 50, 51, 59), (57, 49, 50, 58), (81, 80, 49, 57), (6, 47, 48, 8), (4, 46, 47, 6), (83, 86, 46, 4), (0, 44, 45, 2), (77, 81, 57, 11), (11, 57, 58, 13), (13, 58, 59, 15), (15, 59, 60, 17), (203, 207, 61, 19), (19, 61, 62, 21), (67, 74, 72, 48), (110, 55, 63, 111), (47, 66, 67, 48), (46, 65, 66, 47), (86, 87, 65, 46), (44, 56, 64, 45), (74, 69, 150, 156), (113, 70, 152, 159), (68, 72, 154, 151), (48, 72, 68, 8), (109, 113, 69, 9), (1, 56, 81, 77), (56, 44, 80, 81), (100, 33, 79, 116), (97, 23, 78, 117), (44, 0, 76, 80), (45, 64, 87, 86), (2, 45, 86, 83), (107, 25, 84, 118), (93, 27, 85, 119), (64, 3, 82, 87), (4, 93, 119, 83), (3, 107, 118, 82), (0, 97, 117, 76), (11, 100, 116, 77), (30, 70, 113, 109), (69, 113, 159, 150), (112, 68, 151, 158), (71, 112, 158, 153), (54, 110, 111, 62), (20, 91, 110, 54), (8, 68, 112, 108), (103, 5, 132, 134), (203, 208, 106, 17), (8, 108, 105, 6), (202, 209, 98, 18), (7, 102, 109, 9), (13, 94, 100, 11), (96, 89, 148, 149), (1, 99, 107, 3), (17, 106, 95, 15), (6, 105, 93, 4), (14, 88, 104, 16), (5, 103, 102, 7), (21, 90, 101, 19), (1, 77, 121, 120), (2, 92, 97, 0), (18, 98, 91, 20), (76, 117, 96, 10), (15, 95, 94, 13), (83, 119, 92, 2), (62, 111, 90, 21), (88, 14, 146, 147), (122, 120, 124, 126), (99, 1, 120, 122), (116, 99, 122, 123), (77, 116, 123, 121), (127, 126, 130, 131), (120, 121, 125, 124), (123, 122, 126, 127), (121, 123, 127, 125), (129, 131, 130, 128), (125, 127, 131, 129), (126, 124, 128, 130), (124, 125, 129, 128), (132, 133, 137, 136), (5, 82, 133, 132), (118, 103, 134, 135), (82, 118, 135, 133), (139, 138, 142, 143), (135, 134, 138, 139), (134, 132, 136, 138), (133, 135, 139, 137), (141, 143, 142, 140), (138, 136, 140, 142), (137, 139, 143, 141), (136, 137, 141, 140), (144, 149, 148, 145), (145, 148, 147, 146), (145, 146, 193, 195), (89, 88, 147, 148), (10, 96, 149, 144), (14, 12, 191, 192), (158, 151, 75, 166), (150, 159, 167, 73), (151, 154, 162, 75), (159, 152, 115, 167), (154, 156, 164, 162), (156, 150, 73, 164), (72, 74, 156, 154), (162, 164, 172, 170), (75, 162, 170, 157), (114, 166, 174, 161), (164, 73, 155, 172), (166, 75, 157, 174), (73, 167, 175, 155), (153, 158, 166, 114), (172, 155, 163, 179), (161, 174, 180, 168), (174, 157, 165, 180), (155, 175, 181, 163), (157, 170, 178, 165), (175, 160, 169, 181), (167, 115, 160, 175), (165, 178, 182, 173), (181, 169, 176, 187), (178, 179, 184, 182), (179, 163, 171, 184), (180, 165, 173, 186), (163, 181, 187, 171), (170, 172, 179, 178), (188, 183, 177, 186), (189, 185, 183, 188), (187, 176, 185, 189), (171, 187, 189, 184), (184, 189, 188, 182), (182, 188, 186, 173), (168, 180, 186, 177), (195, 193, 199, 201), (190, 194, 200, 196), (146, 14, 192, 193), (10, 144, 194, 190), (12, 10, 190, 191), (144, 145, 195, 194), (198, 197, 201, 199), (197, 196, 200, 201), (193, 192, 198, 199), (191, 190, 196, 197), (194, 195, 201, 200), (192, 191, 197, 198), (209, 202, 212, 213), (19, 101, 208, 203), (17, 60, 207, 203), (60, 52, 206, 207), (101, 41, 205, 208), (104, 38, 204, 209), (52, 16, 202, 206), (211, 213, 217, 215), (16, 104, 211, 210), (202, 16, 210, 212), (104, 209, 213, 211), (214, 215, 217, 216), (210, 211, 215, 214), (213, 212, 216, 217), (212, 210, 214, 216)])
_uv = me_plane_001.uv_layers.new(name='UVMap')
_uv.uv.foreach_set('vector', [0.5151, 0.2256, 0.5086, 0.1145, 0.642, 0.1178, 0.6448, 0.2125, 0.7316, 0.212, 0.7471, 0.1234, 0.7761, 0.1277, 0.7562, 0.2117, 0.7562, 0.2117, 0.7761, 0.1277, 0.8948, 0.1105, 0.8535, 0.1994, 0.8535, 0.1994, 0.8948, 0.1105, 0.9527, 0.1162, 0.9423, 0.1616, 0.4842, 0.3535, 0.4841, 0.4668, 0.3922, 0.4561, 0.4, 0.353, 0.4, 0.353, 0.3922, 0.4561, 0.2927, 0.4303, 0.2936, 0.3645, 0.2936, 0.3645, 0.2927, 0.4303, 0.203, 0.4055, 0.2098, 0.348, 0.2098, 0.348, 0.203, 0.4055, 0.1456, 0.3809, 0.1425, 0.3148, 0.1009, 0.2993, 0.1092, 0.3504, 0.05618, 0.3003, 0.06167, 0.2821, 0.06167, 0.2821, 0.05618, 0.3003, 0.0297, 0.2789, 0.03689, 0.2653, 0.2829, 0.4642, 0.2603, 0.5305, 0.1664, 0.487, 0.1916, 0.4313, 0.02459, 0.2557, 0.005717, 0.2484, 0.01089, 0.2387, 0.02045, 0.2445, 0.78, 0.4468, 0.7837, 0.5063, 0.7005, 0.5447, 0.6832, 0.4867, 0.1573, 0.1465, 0.1513, 0.1349, 0.2288, 0.09608, 0.249, 0.1409, 0.4825, 0.5041, 0.4806, 0.5816, 0.372, 0.5678, 0.3861, 0.4926, 0.04268, 0.3183, 0.02603, 0.3305, 0.0001836, 0.2761, 0.01488, 0.2775, 0.6832, 0.4867, 0.7005, 0.5447, 0.5221, 0.582, 0.5197, 0.5045, 0.4686, 0.07894, 0.4581, 0.006238, 0.4984, 0.0001837, 0.5058, 0.07903, 0.02045, 0.2445, 0.01089, 0.2387, 0.03741, 0.2094, 0.04252, 0.2149, 0.7823, 0.09618, 0.7935, 0.02775, 0.9096, 0.0743, 0.8997, 0.09858, 0.1916, 0.4313, 0.1664, 0.487, 0.08642, 0.4147, 0.1187, 0.4057, 0.8757, 0.3616, 0.9129, 0.3892, 0.8072, 0.4898, 0.8064, 0.4329, 0.1005, 0.1747, 0.09485, 0.1659, 0.1513, 0.1349, 0.1573, 0.1465, 0.5058, 0.07903, 0.4984, 0.0001837, 0.654, 0.0001836, 0.6458, 0.07988, 0.3861, 0.4926, 0.372, 0.5678, 0.2603, 0.5305, 0.2829, 0.4642, 0.01107, 0.6017, 0.07011, 0.605, 0.07328, 0.6266, 0.0001836, 0.6351, 0.249, 0.1409, 0.2288, 0.09608, 0.3561, 0.0327, 0.373, 0.08845, 0.8997, 0.09858, 0.9096, 0.0743, 0.9612, 0.09575, 0.9555, 0.1094, 0.09073, 0.3737, 0.07846, 0.4047, 0.02603, 0.3305, 0.04268, 0.3183, 0.9787, 0.2167, 0.9998, 0.2281, 0.9129, 0.3892, 0.8757, 0.3616, 0.09102, 0.1808, 0.08521, 0.1727, 0.09485, 0.1659, 0.1005, 0.1747, 0.7524, 0.09058, 0.7637, 0.01969, 0.7935, 0.02775, 0.7823, 0.09618, 0.01805, 0.6879, 0.07285, 0.6707, 0.07468, 0.6831, 0.02846, 0.7067, 0.01488, 0.2775, 0.0001836, 0.2761, 0.002014, 0.2622, 0.01893, 0.2653, 0.06824, 0.2477, 0.06167, 0.2821, 0.03689, 0.2653, 0.04329, 0.255, 0.1053, 0.251, 0.1009, 0.2993, 0.06167, 0.2821, 0.06824, 0.2477, 0.2012, 0.2624, 0.2098, 0.348, 0.1425, 0.3148, 0.1398, 0.2511, 0.3015, 0.257, 0.2936, 0.3645, 0.2098, 0.348, 0.2012, 0.2624, 0.392, 0.2221, 0.4, 0.353, 0.2936, 0.3645, 0.3015, 0.257, 0.4817, 0.2202, 0.4842, 0.3535, 0.4, 0.353, 0.392, 0.2221, 0.8576, 0.3486, 0.8406, 0.2695, 0.9482, 0.1853, 0.9685, 0.211, 0.8046, 0.4064, 0.7642, 0.3183, 0.8406, 0.2695, 0.8576, 0.3486, 0.7777, 0.42, 0.7374, 0.3226, 0.7642, 0.3183, 0.8046, 0.4064, 0.5181, 0.4683, 0.5159, 0.3532, 0.649, 0.3403, 0.6762, 0.4577, 0.4741, 0.1125, 0.4817, 0.2202, 0.392, 0.2221, 0.3814, 0.1145, 0.3814, 0.1145, 0.392, 0.2221, 0.3015, 0.257, 0.2589, 0.1624, 0.2589, 0.1624, 0.3015, 0.257, 0.2012, 0.2624, 0.1603, 0.1523, 0.1603, 0.1523, 0.2012, 0.2624, 0.1398, 0.2511, 0.1032, 0.179, 0.09389, 0.1848, 0.1053, 0.251, 0.06824, 0.2477, 0.04498, 0.2176, 0.04498, 0.2176, 0.06824, 0.2477, 0.04329, 0.255, 0.0248, 0.2471, 0.0001836, 0.6351, 0.07328, 0.6266, 0.06947, 0.6448, 0.001833, 0.655, 0.01893, 0.2653, 0.002014, 0.2622, 0.005717, 0.2484, 0.02459, 0.2557, 0.8406, 0.2695, 0.8535, 0.1994, 0.9423, 0.1616, 0.9482, 0.1853, 0.7642, 0.3183, 0.7562, 0.2117, 0.8535, 0.1994, 0.8406, 0.2695, 0.7374, 0.3226, 0.7316, 0.212, 0.7562, 0.2117, 0.7642, 0.3183, 0.5159, 0.3532, 0.5151, 0.2256, 0.6448, 0.2125, 0.649, 0.3403, 0.07328, 0.6266, 0.07011, 0.605, 0.139, 0.6121, 0.1446, 0.6298, 0.07184, 0.6028, 0.07548, 0.5969, 0.1433, 0.6039, 0.1404, 0.6098, 0.07223, 0.665, 0.06947, 0.6448, 0.1419, 0.6453, 0.1439, 0.6624, 0.001833, 0.655, 0.06947, 0.6448, 0.07223, 0.665, 0.01266, 0.6789, 0.01266, 0.5953, 0.07184, 0.6028, 0.07011, 0.605, 0.01107, 0.6017, 0.5086, 0.1145, 0.5151, 0.2256, 0.4817, 0.2202, 0.4741, 0.1125, 0.5151, 0.2256, 0.5159, 0.3532, 0.4842, 0.3535, 0.4817, 0.2202, 0.373, 0.08845, 0.3561, 0.0327, 0.4581, 0.006238, 0.4686, 0.07894, 0.5197, 0.5045, 0.5221, 0.582, 0.4806, 0.5816, 0.4825, 0.5041, 0.5159, 0.3532, 0.5181, 0.4683, 0.4841, 0.4668, 0.4842, 0.3535, 0.649, 0.3403, 0.6448, 0.2125, 0.7316, 0.212, 0.7374, 0.3226, 0.6762, 0.4577, 0.649, 0.3403, 0.7374, 0.3226, 0.7777, 0.42, 0.6458, 0.07988, 0.654, 0.0001836, 0.7637, 0.01969, 0.7524, 0.09058, 0.8064, 0.4329, 0.8072, 0.4898, 0.7837, 0.5063, 0.78, 0.4468, 0.6448, 0.2125, 0.642, 0.1178, 0.7471, 0.1234, 0.7316, 0.212, 0.8046, 0.4064, 0.8064, 0.4329, 0.78, 0.4468, 0.7777, 0.42, 0.642, 0.1178, 0.6458, 0.07988, 0.7524, 0.09058, 0.7471, 0.1234, 0.5181, 0.4683, 0.5197, 0.5045, 0.4825, 0.5041, 0.4841, 0.4668, 0.3814, 0.1145, 0.373, 0.08845, 0.4686, 0.07894, 0.4741, 0.1125, 0.01584, 0.5824, 0.07548, 0.5969, 0.07184, 0.6028, 0.01266, 0.5953, 0.07011, 0.605, 0.07184, 0.6028, 0.1404, 0.6098, 0.139, 0.6121, 0.07285, 0.6707, 0.07223, 0.665, 0.1439, 0.6624, 0.1435, 0.6676, 0.07468, 0.6831, 0.07285, 0.6707, 0.1435, 0.6676, 0.1429, 0.6792, 0.03689, 0.2653, 0.01893, 0.2653, 0.02459, 0.2557, 0.04329, 0.255, 0.0297, 0.2789, 0.01488, 0.2775, 0.01893, 0.2653, 0.03689, 0.2653, 0.01266, 0.6789, 0.07223, 0.665, 0.07285, 0.6707, 0.01805, 0.6879, 0.1782, 0.8229, 0.1567, 0.8629, 0.1163, 0.8063, 0.1293, 0.7821, 0.09389, 0.1848, 0.09102, 0.1808, 0.1005, 0.1747, 0.1032, 0.179, 0.9685, 0.211, 0.9787, 0.2167, 0.8757, 0.3616, 0.8576, 0.3486, 0.1092, 0.3504, 0.09073, 0.3737, 0.04268, 0.3183, 0.05618, 0.3003, 0.8948, 0.1105, 0.8997, 0.09858, 0.9555, 0.1094, 0.9527, 0.1162, 0.2589, 0.1624, 0.249, 0.1409, 0.373, 0.08845, 0.3814, 0.1145, 0.6949, 0.6556, 0.7295, 0.8024, 0.55, 0.8024, 0.6238, 0.73, 0.5086, 0.1145, 0.5058, 0.07903, 0.6458, 0.07988, 0.642, 0.1178, 0.1032, 0.179, 0.1005, 0.1747, 0.1573, 0.1465, 0.1603, 0.1523, 0.8576, 0.3486, 0.8757, 0.3616, 0.8064, 0.4329, 0.8046, 0.4064, 0.203, 0.4055, 0.1916, 0.4313, 0.1187, 0.4057, 0.1456, 0.3809, 0.7761, 0.1277, 0.7823, 0.09618, 0.8997, 0.09858, 0.8948, 0.1105, 0.0248, 0.2471, 0.02045, 0.2445, 0.04252, 0.2149, 0.04498, 0.2176, 0.4782, 0.849, 0.4315, 0.8587, 0.4179, 0.8384, 0.4696, 0.826, 0.6762, 0.4577, 0.6832, 0.4867, 0.5197, 0.5045, 0.5181, 0.4683, 0.05618, 0.3003, 0.04268, 0.3183, 0.01488, 0.2775, 0.0297, 0.2789, 0.4841, 0.4668, 0.4825, 0.5041, 0.3861, 0.4926, 0.3922, 0.4561, 0.1603, 0.1523, 0.1573, 0.1465, 0.249, 0.1409, 0.2589, 0.1624, 0.7777, 0.42, 0.78, 0.4468, 0.6832, 0.4867, 0.6762, 0.4577, 0.04329, 0.255, 0.02459, 0.2557, 0.02045, 0.2445, 0.0248, 0.2471, 0.2298, 0.7602, 0.2465, 0.7356, 0.2797, 0.8118, 0.2681, 0.8236, 0.4881, 0.7933, 0.4696, 0.826, 0.4484, 0.7971, 0.4608, 0.7746, 0.4994, 0.8043, 0.4782, 0.849, 0.4696, 0.826, 0.4881, 0.7933, 0.516, 0.7611, 0.4994, 0.8043, 0.4881, 0.7933, 0.5027, 0.7523, 0.4315, 0.8587, 0.3825, 0.856, 0.3697, 0.8499, 0.4179, 0.8384, 0.4817, 0.7306, 0.4608, 0.7746, 0.3829, 0.7071, 0.4255, 0.7071, 0.4696, 0.826, 0.4179, 0.8384, 0.4029, 0.8149, 0.4484, 0.7971, 0.5027, 0.7523, 0.4881, 0.7933, 0.4608, 0.7746, 0.4817, 0.7306, 0.4179, 0.8384, 0.3697, 0.8499, 0.3626, 0.8234, 0.4029, 0.8149, 0.3978, 0.771, 0.3598, 0.7586, 0.3829, 0.7071, 0.4045, 0.7559, 0.4029, 0.8149, 0.3626, 0.8234, 0.3598, 0.7586, 0.3978, 0.771, 0.4608, 0.7746, 0.4484, 0.7971, 0.4045, 0.7559, 0.3829, 0.7071, 0.4484, 0.7971, 0.4029, 0.8149, 0.3978, 0.771, 0.4045, 0.7559, 0.1163, 0.8063, 0.07527, 0.8266, 0.06032, 0.8012, 0.08153, 0.7861, 0.1567, 0.8629, 0.1144, 0.8696, 0.07527, 0.8266, 0.1163, 0.8063, 0.1852, 0.7818, 0.1782, 0.8229, 0.1293, 0.7821, 0.1465, 0.7325, 0.1144, 0.8696, 0.07144, 0.8896, 0.01738, 0.8527, 0.07527, 0.8266, 0.1145, 0.7133, 0.102, 0.7472, 0.03111, 0.7232, 0.07005, 0.7071, 0.1465, 0.7325, 0.1293, 0.7821, 0.102, 0.7472, 0.1145, 0.7133, 0.1293, 0.7821, 0.1163, 0.8063, 0.08153, 0.7861, 0.102, 0.7472, 0.07527, 0.8266, 0.01738, 0.8527, 0.0001836, 0.8173, 0.06032, 0.8012, 0.05158, 0.7797, 0.0001836, 0.7669, 0.03111, 0.7232, 0.0531, 0.7643, 0.102, 0.7472, 0.08153, 0.7861, 0.0531, 0.7643, 0.03111, 0.7232, 0.06032, 0.8012, 0.0001836, 0.8173, 0.0001836, 0.7669, 0.05158, 0.7797, 0.08153, 0.7861, 0.06032, 0.8012, 0.05158, 0.7797, 0.0531, 0.7643, 0.6153, 0.7188, 0.6238, 0.73, 0.55, 0.8024, 0.5488, 0.7745, 0.3516, 0.88, 0.3297, 0.895, 0.2681, 0.8236, 0.2797, 0.8118, 0.3516, 0.88, 0.2797, 0.8118, 0.2945, 0.8075, 0.3551, 0.8667, 0.1856, 0.8675, 0.2298, 0.7602, 0.2681, 0.8236, 0.3297, 0.895, 0.6511, 0.644, 0.6949, 0.6556, 0.6238, 0.73, 0.6153, 0.7188, 0.2465, 0.7356, 0.3531, 0.7071, 0.3573, 0.7159, 0.272, 0.7411, 0.1435, 0.6676, 0.1439, 0.6624, 0.2217, 0.6625, 0.2214, 0.6668, 0.139, 0.6121, 0.1404, 0.6098, 0.2264, 0.6178, 0.2261, 0.6198, 0.1439, 0.6624, 0.1419, 0.6453, 0.2231, 0.648, 0.2217, 0.6625, 0.1404, 0.6098, 0.1433, 0.6039, 0.2273, 0.6113, 0.2264, 0.6178, 0.1419, 0.6453, 0.1446, 0.6298, 0.2249, 0.6349, 0.2231, 0.648, 0.1446, 0.6298, 0.139, 0.6121, 0.2261, 0.6198, 0.2249, 0.6349, 0.06947, 0.6448, 0.07328, 0.6266, 0.1446, 0.6298, 0.1419, 0.6453, 0.2231, 0.648, 0.2249, 0.6349, 0.3318, 0.6453, 0.3305, 0.6577, 0.2217, 0.6625, 0.2231, 0.648, 0.3305, 0.6577, 0.3296, 0.6715, 0.2206, 0.6779, 0.2214, 0.6668, 0.3292, 0.6755, 0.328, 0.6863, 0.2249, 0.6349, 0.2261, 0.6198, 0.3328, 0.6312, 0.3318, 0.6453, 0.2214, 0.6668, 0.2217, 0.6625, 0.3296, 0.6715, 0.3292, 0.6755, 0.2261, 0.6198, 0.2264, 0.6178, 0.3331, 0.6292, 0.3328, 0.6312, 0.1429, 0.6792, 0.1435, 0.6676, 0.2214, 0.6668, 0.2206, 0.6779, 0.3318, 0.6453, 0.3328, 0.6312, 0.459, 0.6543, 0.4583, 0.6666, 0.328, 0.6863, 0.3292, 0.6755, 0.4583, 0.6927, 0.4575, 0.7033, 0.3292, 0.6755, 0.3296, 0.6715, 0.4585, 0.6891, 0.4583, 0.6927, 0.3328, 0.6312, 0.3331, 0.6292, 0.4644, 0.6531, 0.459, 0.6543, 0.3296, 0.6715, 0.3305, 0.6577, 0.4582, 0.6772, 0.4585, 0.6891, 0.3331, 0.6292, 0.3342, 0.6226, 0.4616, 0.6454, 0.4644, 0.6531, 0.2264, 0.6178, 0.2273, 0.6113, 0.3342, 0.6226, 0.3331, 0.6292, 0.4585, 0.6891, 0.4582, 0.6772, 0.4952, 0.6855, 0.4916, 0.693, 0.4644, 0.6531, 0.4616, 0.6454, 0.5051, 0.6615, 0.5012, 0.6672, 0.4582, 0.6772, 0.4583, 0.6666, 0.4978, 0.6777, 0.4952, 0.6855, 0.4583, 0.6666, 0.459, 0.6543, 0.5002, 0.6683, 0.4978, 0.6777, 0.4583, 0.6927, 0.4585, 0.6891, 0.4916, 0.693, 0.4918, 0.6962, 0.459, 0.6543, 0.4644, 0.6531, 0.5012, 0.6672, 0.5002, 0.6683, 0.3305, 0.6577, 0.3318, 0.6453, 0.4583, 0.6666, 0.4582, 0.6772, 0.5143, 0.6934, 0.5237, 0.7013, 0.4912, 0.7067, 0.4918, 0.6962, 0.5151, 0.6865, 0.528, 0.6882, 0.5237, 0.7013, 0.5143, 0.6934, 0.5012, 0.6672, 0.5051, 0.6615, 0.528, 0.6882, 0.5151, 0.6865, 0.5002, 0.6683, 0.5012, 0.6672, 0.5151, 0.6865, 0.4978, 0.6777, 0.4978, 0.6777, 0.5151, 0.6865, 0.5143, 0.6934, 0.4952, 0.6855, 0.4952, 0.6855, 0.5143, 0.6934, 0.4918, 0.6962, 0.4916, 0.693, 0.4575, 0.7033, 0.4583, 0.6927, 0.4918, 0.6962, 0.4912, 0.7067, 0.3551, 0.8667, 0.2945, 0.8075, 0.3066, 0.797, 0.3594, 0.8543, 0.628, 0.6425, 0.6052, 0.7141, 0.5988, 0.7091, 0.6141, 0.6422, 0.2797, 0.8118, 0.2465, 0.7356, 0.272, 0.7411, 0.2945, 0.8075, 0.6511, 0.644, 0.6153, 0.7188, 0.6052, 0.7141, 0.628, 0.6425, 0.5575, 0.5824, 0.6511, 0.644, 0.628, 0.6425, 0.554, 0.5898, 0.6153, 0.7188, 0.5488, 0.7745, 0.5436, 0.7579, 0.6052, 0.7141, 0.287, 0.754, 0.3594, 0.73, 0.3594, 0.8543, 0.3066, 0.797, 0.5393, 0.6094, 0.6141, 0.6422, 0.5988, 0.7091, 0.5284, 0.7534, 0.2945, 0.8075, 0.272, 0.7411, 0.287, 0.754, 0.3066, 0.797, 0.554, 0.5898, 0.628, 0.6425, 0.6141, 0.6422, 0.5393, 0.6094, 0.6052, 0.7141, 0.5436, 0.7579, 0.5284, 0.7534, 0.5988, 0.7091, 0.272, 0.7411, 0.3573, 0.7159, 0.3594, 0.73, 0.287, 0.754, 0.7422, 0.6297, 0.7299, 0.5854, 0.7604, 0.5824, 0.7673, 0.6204, 0.04498, 0.2176, 0.04252, 0.2149, 0.09102, 0.1808, 0.09389, 0.1848, 0.1032, 0.179, 0.1398, 0.2511, 0.1053, 0.251, 0.09389, 0.1848, 0.1398, 0.2511, 0.1425, 0.3148, 0.1009, 0.2993, 0.1053, 0.251, 0.04252, 0.2149, 0.03741, 0.2094, 0.08521, 0.1727, 0.09102, 0.1808, 0.1187, 0.4057, 0.08642, 0.4147, 0.07846, 0.4047, 0.09073, 0.3737, 0.1425, 0.3148, 0.1456, 0.3809, 0.1092, 0.3504, 0.1009, 0.2993, 0.7971, 0.6363, 0.7673, 0.6204, 0.7839, 0.6087, 0.7944, 0.6239, 0.8287, 0.6364, 0.7918, 0.6519, 0.7971, 0.6363, 0.8145, 0.6276, 0.8414, 0.5824, 0.8287, 0.6364, 0.8145, 0.6276, 0.822, 0.592, 0.7918, 0.6519, 0.7422, 0.6297, 0.7673, 0.6204, 0.7971, 0.6363, 0.8072, 0.62, 0.7944, 0.6239, 0.7839, 0.6087, 0.7964, 0.5829, 0.8145, 0.6276, 0.7971, 0.6363, 0.7944, 0.6239, 0.8072, 0.62, 0.7673, 0.6204, 0.7604, 0.5824, 0.7964, 0.5829, 0.7839, 0.6087, 0.822, 0.592, 0.8145, 0.6276, 0.8072, 0.62, 0.7964, 0.5829])
me_plane_001.materials.append(mat_mouse_normal)
me_plane_001.use_remesh_preserve_volume = False
me_plane_001.use_remesh_preserve_attributes = False
me_plane_001.use_mirror_vertex_groups = False
me_plane_001.update()

# ---- objects
ob_sun = bpy.data.objects.new('Sun', light_sun)
ob_plane = bpy.data.objects.new('Plane', me_plane)
ob_camera = bpy.data.objects.new('Camera', cam_camera)
ob_plane_001 = bpy.data.objects.new('Plane.001', me_plane_001)

# ---- transforms, parenting, visibility, modifiers, constraints
ob_sun.location = (13.95, -21.57, 11.16)
ob_sun.rotation_euler = (1.201, 0.3481, 0.4418)
ob_sun.lineart.crease_threshold = 0.0
ob_plane.location = (0.0, 0.0, 0.0)
ob_plane.lineart.crease_threshold = 0.0
_m = ob_plane.modifiers.new('Mirror', 'MIRROR')
_m.use_clip = True
ob_camera.location = (6.608, -9.043, 3.694)
ob_camera.rotation_euler = (1.407, 0.005285, 0.6711)
ob_camera.lock_rotations_4d = False
ob_camera.empty_display_type = 'ARROWS'
ob_camera.color = (0.0, 0.0, 0.0, 0.0)
ob_camera.display_type = 'WIRE'
ob_camera.lineart.crease_threshold = 0.0
ob_plane_001.location = (1.502, 0.0, 0.0)
ob_plane_001.lineart.crease_threshold = 0.0
_m = ob_plane_001.modifiers.new('Mirror', 'MIRROR')
_m.use_clip = True

# ---- collection membership
col_collection_1.objects.link(ob_sun)
col_collection_1.objects.link(ob_plane)
col_collection_1.objects.link(ob_camera)
col_collection_2.objects.link(ob_plane_001)

# ---- scene / render settings (as saved in the file)
scene.camera = ob_camera
scene.frame_start = 1; scene.frame_end = 250; scene.frame_set(7)
scene.render.engine = 'BLENDER_EEVEE_NEXT'
scene.render.resolution_percentage = 50
scene.render.dither_intensity = 0.0
scene.cycles.use_denoising = False
scene.cycles.samples = 128
scene.cycles.sampling_pattern = 'TABULATED_SOBOL'
scene.cycles.light_sampling_threshold = 0.0
scene.cycles.use_adaptive_sampling = False
scene.cycles.use_light_tree = False
scene.cycles.blur_glossy = 0.0
scene.cycles.sample_clamp_indirect = 0.0
scene.view_settings.view_transform = 'Standard'
bpy.context.view_layer.update()
